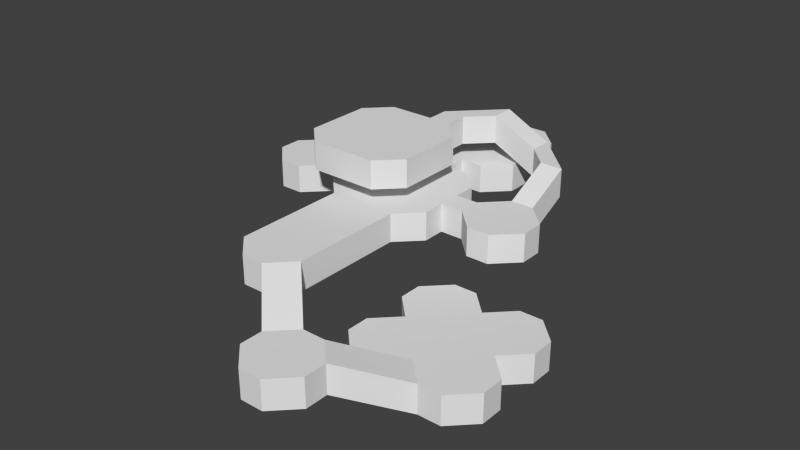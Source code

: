 # Source: FINAL_LEVEL_BLOCKING.blend  (saved by Blender 2.74.0; exported with 4.5.12 LTS)
import bpy
from mathutils import Matrix  # noqa: F401  (used for matrix-valued properties, if any)

bpy.ops.wm.read_factory_settings(use_empty=True)
scene = bpy.context.scene
scene.name = 'Scene'

# ---- collections
col_collection_1 = bpy.data.collections.new('Collection 1'); scene.collection.children.link(col_collection_1)
col_collection_2 = bpy.data.collections.new('Collection 2'); scene.collection.children.link(col_collection_2)
col_collection_2.hide_render = True
col_collection_2.hide_viewport = True

# ---- world
world_world = bpy.data.worlds.new('World'); scene.world = world_world
world_world.color = (0.05088, 0.05088, 0.05088)
world_world.use_sun_shadow = False
world_world.sun_shadow_jitter_overblur = 0.0
world_world.cycles.sampling_method = 'MANUAL'
world_world.cycles.sample_map_resolution = 256

# ---- meshes
me_plane = bpy.data.meshes.new('Plane')
me_plane.from_pydata([(-1.0, -1.0, 0.0), (1.0, -1.0, 0.0), (-1.0, 1.0, 0.0), (1.0, 1.0, 0.0), (-0.7, 0.7, 0.5), (-0.7, -0.7, 0.5), (0.7, -0.7, 0.5), (0.7, 0.7, 0.5)], [], [(5, 6, 7, 4), (3, 2, 4, 7), (1, 3, 7, 6), (0, 1, 6, 5), (2, 0, 5, 4)])
_uv = me_plane.uv_layers.new(name='UVMap')
_uv.uv.foreach_set('vector', [0.7727, 0.2273, 0.7727, 0.7727, 0.2273, 0.7727, 0.2273, 0.2273, 9.998e-05, 0.8896, 0.0001001, 0.1104, 0.2273, 0.2273, 0.2273, 0.7727, 0.8896, 0.9999, 0.1104, 0.9999, 0.2273, 0.7727, 0.7727, 0.7727, 0.9999, 0.1104, 0.9999, 0.8896, 0.7727, 0.7727, 0.7727, 0.2273, 0.1104, 9.998e-05, 0.8896, 0.0001, 0.7727, 0.2273, 0.2273, 0.2273])
me_plane.use_remesh_preserve_volume = False
me_plane.use_remesh_preserve_attributes = False
me_plane.use_mirror_vertex_groups = False
me_plane.update()
me_cube_015 = bpy.data.meshes.new('Cube.015')
me_cube_015.from_pydata([(-0.4853, 12.0, 4.0), (-0.4853, 10.0, 4.0), (-2.485, 8.0, 4.0), (-4.485, 8.0, 4.0), (-2.485, 14.0, 4.0), (-22.49, 12.0, 4.0), (-22.49, 10.0, 4.0), (-24.49, 12.0, 4.0), (-24.49, 10.0, 4.0), (-26.49, 10.0, 4.0), (-26.49, 12.0, 4.0), (-24.49, 14.0, 4.0), (-22.49, 14.0, 4.0), (-22.49, 8.0, 4.0), (-24.49, 8.0, 4.0), (-14.49, 24.0, 4.0), (-12.49, 24.0, 4.0), (-14.49, 22.0, 4.0), (-12.49, 22.0, 4.0), (-12.49, 28.0, 4.0), (-14.49, 28.0, 4.0), (-12.49, 26.0, 4.0), (-14.49, 26.0, 4.0), (-12.49, 20.0, 4.0), (-14.49, 20.0, 4.0), (-8.485, 22.0, 4.0), (-8.485, 24.0, 4.0), (-10.49, 24.0, 4.0), (-10.49, 22.0, 4.0), (-18.49, 22.0, 4.0), (-18.49, 24.0, 4.0), (-16.49, 24.0, 4.0), (-16.49, 22.0, 4.0), (-16.49, 28.0, 4.0), (-10.49, 28.0, 4.0), (-18.49, 26.0, 4.0), (-16.49, 26.0, 4.0), (-8.485, 26.0, 4.0), (-10.49, 26.0, 4.0), (-18.49, 20.0, 4.0), (-16.49, 20.0, 4.0), (-16.49, 18.0, 4.0), (-8.485, 20.0, 4.0), (-10.49, 20.0, 4.0), (-10.49, 18.0, 4.0), (-14.49, 10.0, 8.0), (-16.49, 10.0, 8.0), (-14.49, 12.0, 8.0), (-16.49, 12.0, 8.0), (-16.49, 6.0, 8.0), (-14.49, 6.0, 8.0), (-16.49, 8.0, 8.0), (-14.49, 8.0, 8.0), (-16.49, 16.0, 8.0), (-14.49, 16.0, 8.0), (-16.49, 14.0, 8.0), (-14.49, 14.0, 8.0), (-20.49, 12.0, 8.0), (-20.49, 10.0, 8.0), (-18.49, 10.0, 8.0), (-18.49, 12.0, 8.0), (-10.49, 12.0, 8.0), (-10.49, 10.0, 8.0), (-12.49, 10.0, 8.0), (-12.49, 12.0, 8.0), (-12.49, 6.0, 8.0), (-18.49, 6.0, 8.0), (-10.49, 8.0, 8.0), (-12.49, 8.0, 8.0), (-20.49, 8.0, 8.0), (-18.49, 8.0, 8.0), (-10.49, 14.0, 8.0), (-12.49, 14.0, 8.0), (-12.49, 16.0, 8.0), (-20.49, 14.0, 8.0), (-18.49, 14.0, 8.0), (-18.49, 16.0, 8.0), (-4.485, 14.0, 4.0), (-6.485, 20.0, 6.0), (-6.485, 22.0, 6.0), (-4.485, 18.0, 6.0), (-2.485, 18.0, 6.0), (-12.49, 18.0, 8.0), (-14.49, 18.0, 8.0), (-10.49, 20.0, 8.0), (-10.49, 22.0, 8.0), (-6.485, 12.0, 4.0), (-6.485, 10.0, 4.0), (-2.485, 12.0, 4.0), (-2.485, 10.0, 4.0), (-4.485, 12.0, 4.0), (-4.485, 10.0, 4.0), (-10.49, 8.0, 4.0), (-8.485, 8.0, 4.0), (-16.49, 8.0, 4.0), (-18.49, 8.0, 4.0), (-10.49, 14.0, 4.0), (-8.485, 14.0, 4.0), (-16.49, 14.0, 4.0), (-18.49, 14.0, 4.0), (-10.49, 16.0, 4.0), (-16.49, 16.0, 4.0), (-16.49, 10.0, 4.0), (-16.49, 12.0, 4.0), (-18.49, 12.0, 4.0), (-18.49, 10.0, 4.0), (-10.49, 10.0, 4.0), (-10.49, 12.0, 4.0), (-8.485, 12.0, 4.0), (-8.485, 10.0, 4.0), (-14.49, 8.0, 4.0), (-12.49, 8.0, 4.0), (-14.49, 14.0, 4.0), (-12.49, 14.0, 4.0), (-14.49, 16.0, 4.0), (-12.49, 16.0, 4.0), (-12.49, 10.0, 4.0), (-14.49, 10.0, 4.0), (-12.49, 12.0, 4.0), (-14.49, 12.0, 4.0), (-20.49, 12.0, 4.0), (-20.49, 10.0, 4.0), (-14.49, 18.0, 4.0), (-12.49, 18.0, 4.0), (-16.49, -2.0, 4.0), (-16.49, -4.0, 4.0), (-10.49, -4.0, 4.0), (-10.49, -2.0, 4.0), (-14.49, -6.0, 4.0), (-12.49, -6.0, 4.0), (-14.49, -2.0, 4.0), (-12.49, -2.0, 4.0), (-14.49, -4.0, 4.0), (-12.49, -4.0, 4.0), (-16.49, 6.0, 4.0), (-10.49, 6.0, 4.0), (-14.49, 6.0, 4.0), (-12.49, 6.0, 4.0), (-16.49, 0.6667, 4.0), (-16.49, 3.333, 4.0), (-10.49, 3.333, 4.0), (-10.49, 0.6667, 4.0), (-14.49, 3.333, 4.0), (-14.49, 0.6667, 4.0), (-12.49, 0.6667, 4.0), (-12.49, 3.333, 4.0), (-8.243, -10.24, 2.0), (-6.243, -14.24, 2.0), (-4.243, -14.24, 2.0), (-4.243, -8.243, 2.0), (-6.243, -8.243, 2.0), (-8.243, -12.24, 2.0), (-2.243, -12.24, 2.0), (-6.243, -12.24, 2.0), (-6.243, -10.24, 2.0), (-4.243, -12.24, 2.0), (-4.243, -10.24, 2.0), (0.0, -4.0, 0.0), (2.0, -6.0, 0.0), (-2.243, -10.24, 2.0), (-4.0, 0.0, 0.0), (-2.0, 6.0, 0.0), (-4.0, 6.0, 0.0), (-6.0, 4.0, 0.0), (-6.0, 2.0, 0.0), (0.0, 2.0, 0.0), (0.0, 4.0, 0.0), (-4.0, 2.0, 0.0), (-4.0, 4.0, 0.0), (-2.0, 2.0, 0.0), (-2.0, 4.0, 0.0), (2.0, 0.0, 0.0), (4.0, 0.0, 0.0), (4.0, 6.0, 0.0), (2.0, 6.0, 0.0), (6.0, 2.0, 0.0), (6.0, 4.0, 0.0), (2.0, 2.0, 0.0), (2.0, 4.0, 0.0), (4.0, 2.0, 0.0), (4.0, 4.0, 0.0), (4.0, -6.0, 0.0), (0.0, -2.0, 0.0), (6.0, -4.0, 0.0), (6.0, -2.0, 0.0), (2.0, -4.0, 0.0), (2.0, -2.0, 0.0), (4.0, -4.0, 0.0), (4.0, -2.0, 0.0), (-4.0, -6.0, 0.0), (-2.0, -6.0, 0.0), (-2.0, 0.0, 0.0), (-6.0, -2.0, 0.0), (-6.0, -4.0, 0.0), (-4.0, -4.0, 0.0), (-4.0, -2.0, 0.0), (-2.0, -4.0, 0.0), (-2.0, -2.0, 0.0), (0.0, 0.0, 0.0)], [], [(7, 11, 12, 5), (10, 11, 7), (15, 22, 21, 16), (31, 36, 22, 15), (22, 20, 19, 21), (36, 33, 20, 22), (24, 17, 18, 23), (40, 32, 17, 24), (17, 15, 16, 18), (32, 31, 15, 17), (29, 30, 31, 32), (39, 29, 32, 40), (18, 16, 27, 28), (23, 18, 28, 43), (28, 27, 26, 25), (43, 28, 25, 42), (35, 33, 36), (21, 19, 34, 38), (27, 38, 37, 26), (16, 21, 38, 27), (38, 34, 37), (41, 39, 40), (30, 35, 36, 31), (42, 44, 43), (53, 54, 56, 55), (76, 53, 55, 75), (45, 52, 51, 46), (63, 68, 52, 45), (52, 50, 49, 51), (68, 65, 50, 52), (56, 47, 48, 55), (72, 64, 47, 56), (47, 45, 46, 48), (64, 63, 45, 47), (61, 62, 63, 64), (71, 61, 64, 72), (48, 46, 59, 60), (55, 48, 60, 75), (60, 59, 58, 57), (75, 60, 57, 74), (67, 65, 68), (51, 49, 66, 70), (59, 70, 69, 58), (46, 51, 70, 59), (70, 66, 69), (73, 71, 72), (62, 67, 68, 63), (54, 73, 72, 56), (74, 76, 75), (80, 78, 79, 81), (84, 82, 83, 85), (14, 8, 6, 13), (8, 7, 5, 6), (14, 9, 8), (9, 10, 7, 8), (1, 2, 89), (89, 2, 3, 91), (88, 89, 91, 90), (4, 0, 88), (0, 1, 89, 88), (90, 91, 87, 86), (91, 3, 87), (104, 99, 98, 103), (96, 100, 97), (118, 113, 96, 107), (107, 96, 97, 108), (113, 115, 100, 96), (99, 101, 98), (92, 106, 109, 93), (106, 107, 108, 109), (111, 116, 106, 92), (116, 118, 107, 106), (95, 105, 102, 94), (105, 104, 103, 102), (102, 103, 119, 117), (117, 119, 118, 116), (94, 102, 117, 110), (110, 117, 116, 111), (98, 101, 114, 112), (112, 114, 115, 113), (103, 98, 112, 119), (119, 112, 113, 118), (105, 121, 120, 104), (114, 122, 123, 115), (131, 127, 126, 133), (124, 130, 132, 125), (130, 131, 133, 132), (132, 133, 129, 128), (133, 126, 129), (132, 128, 125), (142, 136, 137, 145), (139, 134, 136, 142), (145, 137, 135, 140), (131, 144, 141, 127), (144, 145, 140, 141), (124, 138, 143, 130), (138, 139, 142, 143), (130, 143, 144, 131), (143, 142, 145, 144), (154, 150, 149, 156), (147, 153, 155, 148), (153, 154, 156, 155), (147, 151, 153), (155, 152, 148), (163, 162, 168), (168, 162, 161, 170), (167, 168, 170, 169), (160, 164, 167), (164, 163, 168, 167), (169, 170, 166, 165), (170, 161, 166), (178, 174, 173, 180), (171, 177, 179, 172), (177, 178, 180, 179), (179, 180, 176, 175), (180, 173, 176), (179, 175, 172), (185, 186, 188, 187), (187, 188, 184, 183), (187, 183, 181), (189, 194, 196, 190), (194, 195, 197, 196), (189, 193, 194), (193, 192, 195, 194), (83, 82, 73, 54), (78, 84, 85, 79), (77, 80, 81, 4), (122, 41, 40, 24), (44, 123, 23, 43), (123, 122, 24, 23), (6, 5, 120, 121), (5, 12, 120), (6, 121, 13), (4, 88, 90, 77), (90, 86, 77), (93, 135, 92), (136, 134, 94, 110), (134, 95, 94), (135, 137, 111, 92), (137, 136, 110, 111), (108, 86, 87, 109), (146, 129, 126, 150), (146, 150, 154), (151, 146, 154, 153), (155, 156, 159, 152), (156, 149, 159), (158, 159, 149, 157), (160, 167, 169, 191), (198, 182, 197, 191), (166, 174, 178), (177, 171, 198, 165), (165, 166, 178, 177), (165, 198, 191, 169), (186, 171, 172, 188), (158, 185, 187, 181), (158, 157, 185), (157, 182, 186, 185), (188, 172, 184), (192, 160, 195), (195, 160, 191, 197), (196, 197, 182, 157), (171, 186, 182, 198), (196, 157, 190)])
_uv = me_cube_015.uv_layers.new(name='UVMap')
_uv.uv.foreach_set('vector', [0.5, 0.6847, 0.6847, 0.8693, 0.8693, 0.6847, 0.6847, 0.5, 0.3153, 0.8693, 0.6847, 0.8693, 0.5, 0.6847, 0.0, 0.0, 0.0, 0.0, 0.0, 0.0, 0.0, 0.0, 0.0, 0.0, 0.0, 0.0, 0.0, 0.0, 0.0, 0.0, 0.0, 0.0, 0.0, 0.0, 0.0, 0.0, 0.0, 0.0, 0.0, 0.0, 0.0, 0.0, 0.0, 0.0, 0.0, 0.0, 0.0, 0.0, 0.0, 0.0, 0.0, 0.0, 0.0, 0.0, 0.0, 0.0, 0.0, 0.0, 0.0, 0.0, 0.0, 0.0, 0.0, 0.0, 0.0, 0.0, 0.0, 0.0, 0.0, 0.0, 0.0, 0.0, 0.0, 0.0, 0.0, 0.0, 0.0, 0.0, 0.0, 0.0, 0.0, 0.0, 0.0, 0.0, 0.0, 0.0, 0.0, 0.0, 0.0, 0.0, 0.0, 0.0, 0.0, 0.0, 0.0, 0.0, 0.0, 0.0, 0.0, 0.0, 0.0, 0.0, 0.0, 0.0, 0.0, 0.0, 0.0, 0.0, 0.0, 0.0, 0.0, 0.0, 0.0, 0.0, 0.0, 0.0, 0.0, 0.0, 0.0, 0.0, 0.0, 0.0, 0.0, 0.0, 0.0, 0.0, 0.0, 0.0, 0.0, 0.0, 0.0, 0.0, 0.0, 0.0, 0.0, 0.0, 0.0, 0.0, 0.0, 0.0, 0.0, 0.0, 0.0, 0.0, 0.0, 0.0, 0.0, 0.0, 0.0, 0.0, 0.0, 0.0, 0.0, 0.0, 0.0, 0.0, 0.0, 0.0, 0.0, 0.0, 0.0, 0.0, 0.0, 0.0, 0.0, 0.0, 0.0, 0.0, 0.0, 0.0, 0.0, 0.0, 0.0, 0.0, 0.0, 0.0, 0.0, 0.0, 0.0, 0.0, 0.0, 0.0, 0.0, 0.0, 0.0, 0.0, 0.0, 0.0, 0.0, 0.0, 0.0, 0.0, 0.0, 0.0, 0.0, 0.0, 0.0, 0.0, 0.0, 0.0, 0.0, 0.0, 0.0, 0.0, 0.0, 0.0, 0.0, 0.0, 0.0, 0.0, 0.0, 0.0, 0.0, 0.0, 0.0, 0.0, 0.0, 0.0, 0.0, 0.0, 0.0, 0.0, 0.0, 0.0, 0.0, 0.0, 0.0, 0.0, 0.0, 0.0, 0.0, 0.0, 0.0, 0.0, 0.0, 0.0, 0.0, 0.0, 0.0, 0.0, 0.0, 0.0, 0.0, 0.0, 0.0, 0.0, 0.0, 0.0, 0.0, 0.0, 0.0, 0.0, 0.0, 0.0, 0.0, 0.0, 0.0, 0.0, 0.0, 0.0, 0.0, 0.0, 0.0, 0.0, 0.0, 0.0, 0.0, 0.0, 0.0, 0.0, 0.0, 0.0, 0.0, 0.0, 0.0, 0.0, 0.0, 0.0, 0.0, 0.0, 0.0, 0.0, 0.0, 0.0, 0.0, 0.0, 0.0, 0.0, 0.0, 0.0, 0.0, 0.0, 0.0, 0.0, 0.0, 0.0, 0.0, 0.0, 0.0, 0.0, 0.0, 0.0, 0.0, 0.0, 0.0, 0.0, 0.0, 0.0, 0.0, 0.0, 0.0, 0.0, 0.0, 0.0, 0.0, 0.0, 0.0, 0.0, 0.0, 0.0, 0.0, 0.0, 0.0, 0.0, 0.0, 0.0, 0.0, 0.0, 0.0, 0.0, 0.0, 0.0, 0.0, 0.0, 0.0, 0.0, 0.0, 0.0, 0.0, 0.0, 0.0, 0.0, 0.0, 0.0, 0.0, 0.0, 0.0, 0.0, 0.0, 0.0, 0.0, 0.0, 0.0, 0.0, 0.0, 0.0, 0.0, 0.0, 0.0, 0.0, 0.0, 0.0, 0.0, 0.0, 0.0, 0.0, 0.0, 0.0, 0.0, 0.0, 0.0, 0.0, 0.0, 0.0, 0.0, 0.0, 0.0, 0.0, 0.0, 0.0, 0.0, 0.0, 0.0, 0.0, 0.0, 0.0, 0.0, 0.0, 0.0, 0.0, 0.1307, 0.3153, 0.3153, 0.5, 0.5, 0.3153, 0.3153, 0.1307, 0.3153, 0.5, 0.5, 0.6847, 0.6847, 0.5, 0.5, 0.3153, 0.1307, 0.3153, 0.1307, 0.6847, 0.3153, 0.5, 0.1307, 0.6847, 0.3153, 0.8693, 0.5, 0.6847, 0.3153, 0.5, 0.3153, 0.8693, 0.6847, 0.8693, 0.5, 0.6847, 0.5, 0.6847, 0.6847, 0.8693, 0.8693, 0.6847, 0.6847, 0.5, 0.3153, 0.5, 0.5, 0.6847, 0.6847, 0.5, 0.5, 0.3153, 0.1307, 0.3153, 0.1307, 0.6847, 0.3153, 0.5, 0.1307, 0.6847, 0.3153, 0.8693, 0.5, 0.6847, 0.3153, 0.5, 0.5, 0.3153, 0.6847, 0.5, 0.8693, 0.3153, 0.6847, 0.1307, 0.6847, 0.5, 0.8693, 0.6847, 0.8693, 0.3153, 0.0, 0.0, 0.0, 0.0, 0.0, 0.0, 0.0, 0.0, 0.0, 0.0, 0.0, 0.0, 0.0, 0.0, 0.0, 0.0, 0.0, 0.0, 0.0, 0.0, 0.0, 0.0, 0.0, 0.0, 0.0, 0.0, 0.0, 0.0, 0.0, 0.0, 0.0, 0.0, 0.0, 0.0, 0.0, 0.0, 0.0, 0.0, 0.0, 0.0, 0.0, 0.0, 0.0, 0.0, 0.0, 0.0, 0.0, 0.0, 0.0, 0.0, 0.0, 0.0, 0.0, 0.0, 0.0, 0.0, 0.0, 0.0, 0.0, 0.0, 0.0, 0.0, 0.0, 0.0, 0.0, 0.0, 0.0, 0.0, 0.0, 0.0, 0.0, 0.0, 0.0, 0.0, 0.0, 0.0, 0.0, 0.0, 0.0, 0.0, 0.0, 0.0, 0.0, 0.0, 0.0, 0.0, 0.0, 0.0, 0.0, 0.0, 0.0, 0.0, 0.0, 0.0, 0.0, 0.0, 0.0, 0.0, 0.0, 0.0, 0.0, 0.0, 0.0, 0.0, 0.0, 0.0, 0.0, 0.0, 0.0, 0.0, 0.0, 0.0, 0.0, 0.0, 0.0, 0.0, 0.0, 0.0, 0.0, 0.0, 0.0, 0.0, 0.0, 0.0, 0.0, 0.0, 0.0, 0.0, 0.0, 0.0, 0.0, 0.0, 0.0, 0.0, 0.0, 0.0, 0.0, 0.0, 0.0, 0.0, 0.0, 0.0, 0.0, 0.0, 0.0, 0.0, 0.0, 0.0, 0.0, 0.0, 0.0, 0.0, 0.0, 0.0, 0.0, 0.0, 0.0, 0.0, 0.0, 0.0, 0.0, 0.0, 0.0, 0.0, 0.0, 0.0, 0.0, 0.0, 0.0, 0.0, 0.0, 0.0, 0.5, 0.6847, 0.6847, 0.8693, 0.8693, 0.6847, 0.6847, 0.5, 0.1307, 0.3153, 0.3153, 0.5, 0.5, 0.3153, 0.3153, 0.1307, 0.3153, 0.5, 0.5, 0.6847, 0.6847, 0.5, 0.5, 0.3153, 0.5, 0.3153, 0.6847, 0.5, 0.8693, 0.3153, 0.6847, 0.1307, 0.6847, 0.5, 0.8693, 0.6847, 0.8693, 0.3153, 0.5, 0.3153, 0.6847, 0.1307, 0.3153, 0.1307, 0.3153, 0.5, 0.3153, 0.5, 0.5, 0.6847, 0.5, 0.6847, 0.1307, 0.3153, 0.1307, 0.3153, 0.3153, 0.5, 0.3153, 0.5, 0.5, 0.6847, 0.5, 0.6847, 0.6847, 0.8693, 0.6847, 0.8693, 0.5, 0.6847, 0.5, 0.6847, 0.6847, 0.8693, 0.6847, 0.8693, 0.5, 0.6847, 0.5, 0.6847, 0.6847, 0.8693, 0.6847, 0.8693, 0.1307, 0.3153, 0.1307, 0.3153, 0.3153, 0.5, 0.3153, 0.5, 0.1307, 0.3153, 0.1307, 0.3153, 0.3153, 0.5, 0.3153, 0.5, 0.3153, 0.5, 0.3153, 0.5, 0.5, 0.6847, 0.5, 0.6847, 0.3153, 0.5, 0.3153, 0.5, 0.5, 0.6847, 0.5, 0.6847, 0.5, 0.6847, 0.6847, 0.8693, 0.8693, 0.6847, 0.6847, 0.5, 0.1307, 0.3153, 0.3153, 0.5, 0.5, 0.3153, 0.3153, 0.1307, 0.3153, 0.5, 0.5, 0.6847, 0.6847, 0.5, 0.5, 0.3153, 0.1307, 0.3153, 0.1307, 0.6847, 0.3153, 0.5, 0.5, 0.3153, 0.6847, 0.1307, 0.3153, 0.1307, 0.3153, 0.8693, 0.6847, 0.8693, 0.5, 0.6847, 0.5, 0.6847, 0.6847, 0.8693, 0.8693, 0.6847, 0.6847, 0.5, 0.3153, 0.5, 0.5, 0.6847, 0.6847, 0.5, 0.5, 0.3153, 0.1307, 0.3153, 0.1307, 0.6847, 0.3153, 0.5, 0.1307, 0.6847, 0.3153, 0.8693, 0.5, 0.6847, 0.3153, 0.5, 0.5, 0.3153, 0.6847, 0.5, 0.8693, 0.3153, 0.6847, 0.1307, 0.6847, 0.5, 0.8693, 0.6847, 0.8693, 0.3153, 0.5, 0.6847, 0.6847, 0.8693, 0.8693, 0.6847, 0.6847, 0.5, 0.1307, 0.3153, 0.3153, 0.5, 0.5, 0.3153, 0.3153, 0.1307, 0.3153, 0.5, 0.5, 0.6847, 0.6847, 0.5, 0.5, 0.3153, 0.5, 0.3153, 0.6847, 0.5, 0.8693, 0.3153, 0.6847, 0.1307, 0.6847, 0.5, 0.8693, 0.6847, 0.8693, 0.3153, 0.5, 0.3153, 0.6847, 0.1307, 0.3153, 0.1307, 0.3153, 0.5, 0.5, 0.6847, 0.6847, 0.5, 0.5, 0.3153, 0.5, 0.3153, 0.6847, 0.5, 0.8693, 0.3153, 0.6847, 0.1307, 0.5, 0.3153, 0.6847, 0.1307, 0.3153, 0.1307, 0.1307, 0.3153, 0.3153, 0.5, 0.5, 0.3153, 0.3153, 0.1307, 0.3153, 0.5, 0.5, 0.6847, 0.6847, 0.5, 0.5, 0.3153, 0.1307, 0.3153, 0.1307, 0.6847, 0.3153, 0.5, 0.1307, 0.6847, 0.3153, 0.8693, 0.5, 0.6847, 0.3153, 0.5, 0.0, 0.0, 0.0, 0.0, 0.0, 0.0, 0.0, 0.0, 0.0, 0.0, 0.0, 0.0, 0.0, 0.0, 0.0, 0.0, 0.0, 0.0, 0.0, 0.0, 0.0, 0.0, 0.0, 0.0, 0.0, 0.0, 0.0, 0.0, 0.0, 0.0, 0.0, 0.0, 0.0, 0.0, 0.0, 0.0, 0.0, 0.0, 0.0, 0.0, 0.0, 0.0, 0.0, 0.0, 0.0, 0.0, 0.0, 0.0, 0.5, 0.3153, 0.6847, 0.5, 0.8693, 0.3153, 0.6847, 0.1307, 0.6847, 0.5, 0.8693, 0.6847, 0.8693, 0.3153, 0.5, 0.3153, 0.6847, 0.1307, 0.3153, 0.1307, 0.1307, 0.3153, 0.3153, 0.5, 0.5, 0.3153, 0.3153, 0.1307, 0.5, 0.3153, 0.6847, 0.1307, 0.3153, 0.1307, 0.0, 0.0, 0.0, 0.0, 0.0, 0.0, 0.0, 0.0, 0.0, 0.0, 0.0, 0.0, 0.0, 0.0, 0.0, 0.0, 0.0, 0.0, 0.0, 0.0, 0.0, 0.0, 0.0, 0.0, 0.0, 0.0, 0.0, 0.0, 0.0, 0.0, 0.0, 0.0, 0.0, 0.0, 0.0, 0.0, 0.0, 0.0, 0.0, 0.0, 0.0, 0.0, 0.0, 0.0, 0.0, 0.0, 0.0, 0.0, 0.0, 0.0, 0.0, 0.0, 0.3153, 0.8693, 0.6847, 0.8693, 0.5, 0.6847, 0.1307, 0.6847, 0.3153, 0.8693, 0.5, 0.6847, 0.3153, 0.5, 0.5, 0.3153, 0.6847, 0.5, 0.8693, 0.3153, 0.6847, 0.1307, 0.6847, 0.5, 0.8693, 0.6847, 0.8693, 0.3153, 0.0, 0.0, 0.0, 0.0, 0.0, 0.0, 0.0, 0.0, 0.1307, 0.3153, 0.3153, 0.5, 0.5, 0.3153, 0.3153, 0.1307, 0.3153, 0.6847, 0.5, 0.6847, 0.8693, 0.3153, 0.6847, 0.5, 0.3153, 0.8693, 0.6847, 0.8693, 0.5, 0.6847, 0.3153, 0.5, 0.6847, 0.8693, 0.3153, 0.6847, 0.1307, 0.6847, 0.1307, 0.6847, 0.3153, 0.8693, 0.5, 0.6847, 0.3153, 0.5, 0.1307, 0.6847, 0.3153, 0.6847, 0.6847, 0.5, 0.0, 0.0, 0.5, 0.6847, 0.6847, 0.8693, 0.8693, 0.6847, 0.6847, 0.5, 0.1307, 0.3153, 0.3153, 0.5, 0.5, 0.3153, 0.3153, 0.1307, 0.1307, 0.3153, 0.1307, 0.6847, 0.3153, 0.5, 0.1307, 0.6847, 0.3153, 0.8693, 0.5, 0.6847, 0.3153, 0.5, 0.6847, 0.5, 0.8693, 0.6847, 0.8693, 0.3153, 0.3153, 0.8693, 0.6847, 0.8693, 0.5, 0.6847, 0.5, 0.6847, 0.6847, 0.8693, 0.8693, 0.6847, 0.6847, 0.5, 0.5, 0.3153, 0.6847, 0.5, 0.8693, 0.3153, 0.6847, 0.1307, 0.6847, 0.8693, 0.0, 0.0, 0.5, 0.6847, 0.3153, 0.6847, 0.5, 0.3153, 0.6847, 0.1307, 0.3153, 0.1307])
me_cube_015.use_remesh_preserve_volume = False
me_cube_015.use_remesh_preserve_attributes = False
me_cube_015.use_mirror_vertex_groups = False
me_cube_015.update()
me_cube_013 = bpy.data.meshes.new('Cube.013')
me_cube_013.from_pydata([(-0.4853, 12.0, 4.0), (-0.4853, 10.0, 4.0), (-2.485, 8.0, 4.0), (-4.485, 8.0, 4.0), (-2.485, 14.0, 4.0), (-26.49, 10.0, 4.0), (-26.49, 12.0, 4.0), (-24.49, 14.0, 4.0), (-22.49, 14.0, 4.0), (-22.49, 8.0, 4.0), (-24.49, 8.0, 4.0), (-12.49, 28.0, 4.0), (-14.49, 28.0, 4.0), (-8.485, 22.0, 4.0), (-8.485, 24.0, 4.0), (-18.49, 22.0, 4.0), (-18.49, 24.0, 4.0), (-16.49, 28.0, 4.0), (-10.49, 28.0, 4.0), (-18.49, 26.0, 4.0), (-8.485, 26.0, 4.0), (-18.49, 20.0, 4.0), (-16.49, 18.0, 4.0), (-8.485, 20.0, 4.0), (-10.49, 18.0, 4.0), (-16.49, 6.0, 8.0), (-14.49, 6.0, 8.0), (-16.49, 16.0, 8.0), (-14.49, 16.0, 8.0), (-20.49, 12.0, 8.0), (-20.49, 10.0, 8.0), (-10.49, 12.0, 8.0), (-10.49, 10.0, 8.0), (-12.49, 6.0, 8.0), (-18.49, 6.0, 8.0), (-10.49, 8.0, 8.0), (-20.49, 8.0, 8.0), (-10.49, 14.0, 8.0), (-12.49, 16.0, 8.0), (-20.49, 14.0, 8.0), (-18.49, 16.0, 8.0), (-4.485, 14.0, 4.0), (-6.485, 20.0, 6.0), (-6.485, 22.0, 6.0), (-4.485, 18.0, 6.0), (-2.485, 18.0, 6.0), (-12.49, 18.0, 8.0), (-14.49, 18.0, 8.0), (-10.49, 20.0, 8.0), (-10.49, 22.0, 8.0), (-6.485, 12.0, 4.0), (-6.485, 10.0, 4.0), (-8.485, 8.0, 4.0), (-18.49, 8.0, 4.0), (-8.485, 14.0, 4.0), (-18.49, 14.0, 4.0), (-10.49, 16.0, 4.0), (-16.49, 16.0, 4.0), (-18.49, 12.0, 4.0), (-18.49, 10.0, 4.0), (-8.485, 12.0, 4.0), (-8.485, 10.0, 4.0), (-14.49, 16.0, 4.0), (-12.49, 16.0, 4.0), (-20.49, 12.0, 4.0), (-20.49, 10.0, 4.0), (-14.49, 18.0, 4.0), (-12.49, 18.0, 4.0), (-16.49, -2.0, 4.0), (-16.49, -4.0, 4.0), (-10.49, -4.0, 4.0), (-10.49, -2.0, 4.0), (-14.49, -6.0, 4.0), (-12.49, -6.0, 4.0), (-16.49, 6.0, 4.0), (-10.49, 6.0, 4.0), (-16.49, 0.6667, 4.0), (-16.49, 3.333, 4.0), (-10.49, 3.333, 4.0), (-10.49, 0.6667, 4.0), (-8.243, -10.24, 2.0), (-6.243, -14.24, 2.0), (-4.243, -14.24, 2.0), (-4.243, -8.243, 2.0), (-6.243, -8.243, 2.0), (-8.243, -12.24, 2.0), (-2.243, -12.24, 2.0), (0.0, -4.0, 0.0), (2.0, -6.0, 0.0), (-2.243, -10.24, 2.0), (-4.0, 0.0, 0.0), (-2.0, 6.0, 0.0), (-4.0, 6.0, 0.0), (-6.0, 4.0, 0.0), (-6.0, 2.0, 0.0), (0.0, 4.0, 0.0), (4.0, 0.0, 0.0), (4.0, 6.0, 0.0), (2.0, 6.0, 0.0), (6.0, 2.0, 0.0), (6.0, 4.0, 0.0), (4.0, -6.0, 0.0), (6.0, -4.0, 0.0), (6.0, -2.0, 0.0), (-4.0, -6.0, 0.0), (-2.0, -6.0, 0.0), (-6.0, -2.0, 0.0), (-6.0, -4.0, 0.0), (-0.4853, 12.0, 6.5), (-0.4853, 10.0, 6.5), (-2.485, 8.0, 6.5), (-4.485, 8.0, 6.5), (-2.485, 14.0, 6.5), (-26.49, 10.0, 6.5), (-26.49, 12.0, 6.5), (-24.49, 14.0, 6.5), (-22.49, 14.0, 6.5), (-22.49, 8.0, 6.5), (-24.49, 8.0, 6.5), (-12.49, 28.0, 6.5), (-14.49, 28.0, 6.5), (-8.485, 22.0, 6.5), (-8.485, 24.0, 6.5), (-18.49, 22.0, 6.5), (-18.49, 24.0, 6.5), (-16.49, 28.0, 6.5), (-10.49, 28.0, 6.5), (-18.49, 26.0, 6.5), (-8.485, 26.0, 6.5), (-18.49, 20.0, 6.5), (-16.49, 18.0, 6.5), (-8.485, 20.0, 6.5), (-10.49, 18.0, 6.5), (-16.49, 6.0, 10.5), (-14.49, 6.0, 10.5), (-16.49, 16.0, 10.5), (-14.49, 16.0, 10.5), (-20.49, 12.0, 10.5), (-20.49, 10.0, 10.5), (-10.49, 12.0, 10.5), (-10.49, 10.0, 10.5), (-12.49, 6.0, 10.5), (-18.49, 6.0, 10.5), (-10.49, 8.0, 10.5), (-20.49, 8.0, 10.5), (-10.49, 14.0, 10.5), (-12.49, 16.0, 10.5), (-20.49, 14.0, 10.5), (-18.49, 16.0, 10.5), (-4.485, 14.0, 6.5), (-6.485, 20.0, 8.5), (-6.485, 22.0, 8.5), (-4.485, 18.0, 8.5), (-2.485, 18.0, 8.5), (-12.49, 18.0, 10.5), (-14.49, 18.0, 10.5), (-10.49, 20.0, 10.5), (-10.49, 22.0, 10.5), (-6.485, 12.0, 6.5), (-6.485, 10.0, 6.5), (-8.485, 8.0, 6.5), (-18.49, 8.0, 6.5), (-8.485, 14.0, 6.5), (-18.49, 14.0, 6.5), (-10.49, 16.0, 6.5), (-16.49, 16.0, 6.5), (-18.49, 12.0, 6.5), (-18.49, 10.0, 6.5), (-8.485, 12.0, 6.5), (-8.485, 10.0, 6.5), (-14.49, 16.0, 6.5), (-12.49, 16.0, 6.5), (-20.49, 12.0, 6.5), (-20.49, 10.0, 6.5), (-14.49, 18.0, 6.5), (-12.49, 18.0, 6.5), (-16.49, -2.0, 6.5), (-16.49, -4.0, 6.5), (-10.49, -4.0, 6.5), (-10.49, -2.0, 6.5), (-14.49, -6.0, 6.5), (-12.49, -6.0, 6.5), (-16.49, 6.0, 6.5), (-10.49, 6.0, 6.5), (-16.49, 0.6667, 6.5), (-16.49, 3.333, 6.5), (-10.49, 3.333, 6.5), (-10.49, 0.6667, 6.5), (-8.243, -10.24, 4.5), (-6.243, -14.24, 4.5), (-4.243, -14.24, 4.5), (-4.243, -8.243, 4.5), (-6.243, -8.243, 4.5), (-8.243, -12.24, 4.5), (-2.243, -12.24, 4.5), (0.0, -4.0, 2.5), (2.0, -6.0, 2.5), (-2.243, -10.24, 4.5), (-4.0, 0.0, 2.5), (-2.0, 6.0, 2.5), (-4.0, 6.0, 2.5), (-6.0, 4.0, 2.5), (-6.0, 2.0, 2.5), (0.0, 4.0, 2.5), (4.0, 0.0, 2.5), (4.0, 6.0, 2.5), (2.0, 6.0, 2.5), (6.0, 2.0, 2.5), (6.0, 4.0, 2.5), (4.0, -6.0, 2.5), (6.0, -4.0, 2.5), (6.0, -2.0, 2.5), (-4.0, -6.0, 2.5), (-2.0, -6.0, 2.5), (-6.0, -2.0, 2.5), (-6.0, -4.0, 2.5)], [], [(4, 112, 153, 45), (23, 131, 121, 13), (53, 161, 182, 74), (40, 148, 147, 39), (103, 211, 204, 96), (71, 179, 187, 79), (67, 175, 132, 24), (34, 142, 133, 25), (99, 207, 208, 100), (22, 130, 174, 66), (62, 170, 165, 57), (39, 147, 137, 29), (13, 121, 122, 14), (3, 111, 110, 2), (25, 133, 134, 26), (8, 116, 115, 7), (82, 190, 194, 86), (14, 122, 128, 20), (7, 115, 114, 6), (60, 168, 162, 54), (29, 137, 138, 30), (11, 119, 120, 12), (50, 158, 168, 60), (58, 166, 172, 64), (10, 118, 117, 9), (76, 184, 176, 68), (26, 134, 141, 33), (85, 193, 189, 81), (5, 113, 118, 10), (30, 138, 144, 36), (12, 120, 125, 17), (81, 189, 190, 82), (61, 169, 159, 51), (65, 173, 167, 59), (45, 153, 151, 43), (77, 185, 184, 76), (83, 191, 192, 84), (42, 150, 152, 44), (78, 186, 183, 75), (52, 160, 169, 61), (16, 124, 123, 15), (87, 195, 191, 83), (51, 159, 111, 3), (107, 215, 212, 104), (66, 174, 170, 62), (73, 181, 188, 80), (79, 187, 186, 78), (56, 164, 171, 63), (28, 136, 135, 27), (64, 172, 116, 8), (91, 199, 200, 92), (19, 127, 124, 16), (98, 206, 203, 95), (0, 108, 112, 4), (47, 155, 136, 28), (32, 140, 139, 31), (21, 129, 130, 22), (84, 192, 178, 70), (95, 203, 199, 91), (63, 171, 175, 67), (90, 198, 214, 106), (101, 209, 210, 102), (9, 117, 173, 65), (2, 110, 109, 1), (88, 196, 209, 101), (38, 146, 154, 46), (35, 143, 140, 32), (80, 188, 193, 85), (94, 202, 198, 90), (68, 176, 177, 69), (49, 157, 155, 47), (104, 212, 213, 105), (54, 162, 164, 56), (37, 145, 146, 38), (69, 177, 180, 72), (48, 156, 150, 42), (86, 194, 197, 89), (92, 200, 201, 93), (70, 178, 179, 71), (46, 154, 156, 48), (15, 123, 129, 21), (57, 165, 163, 55), (41, 149, 158, 50), (93, 201, 202, 94), (27, 135, 148, 40), (17, 125, 127, 19), (100, 208, 205, 97), (43, 151, 157, 49), (106, 214, 215, 107), (20, 128, 126, 18), (96, 204, 207, 99), (59, 167, 161, 53), (33, 141, 143, 35), (97, 205, 206, 98), (24, 132, 131, 23), (75, 183, 160, 52), (31, 139, 145, 37), (102, 210, 211, 103), (44, 152, 149, 41), (36, 144, 142, 34), (72, 180, 181, 73), (1, 109, 108, 0), (55, 163, 166, 58), (18, 126, 119, 11), (74, 182, 185, 77), (6, 114, 113, 5), (105, 213, 195, 87), (89, 197, 196, 88)])
_uv = me_cube_013.uv_layers.new(name='UVMap')
_uv.uv.foreach_set('vector', [0.5324, 0.4779, 0.5324, 0.5098, 0.5834, 0.5354, 0.5834, 0.5034, 0.609, 0.4779, 0.609, 0.5098, 0.6345, 0.5098, 0.6345, 0.4779, 0.4558, 0.4779, 0.4558, 0.5098, 0.4302, 0.5098, 0.4302, 0.4779, 0.5579, 0.529, 0.5579, 0.5609, 0.5324, 0.5609, 0.5324, 0.529, 0.3281, 0.4268, 0.3281, 0.4588, 0.3536, 0.4588, 0.3536, 0.4268, 0.3281, 0.4779, 0.3281, 0.5098, 0.3622, 0.5098, 0.3622, 0.4779, 0.5834, 0.4779, 0.5834, 0.5098, 0.5834, 0.5098, 0.5834, 0.4779, 0.4302, 0.529, 0.4302, 0.5609, 0.4302, 0.5609, 0.4302, 0.529, 0.3792, 0.4268, 0.3792, 0.4588, 0.4047, 0.4588, 0.4047, 0.4268, 0.5834, 0.4779, 0.5834, 0.5098, 0.5834, 0.5098, 0.5834, 0.4779, 0.5579, 0.4779, 0.5579, 0.5098, 0.5579, 0.5098, 0.5579, 0.4779, 0.5324, 0.529, 0.5324, 0.5609, 0.5068, 0.5609, 0.5068, 0.529, 0.6345, 0.4779, 0.6345, 0.5098, 0.66, 0.5098, 0.66, 0.4779, 0.4558, 0.4779, 0.4558, 0.5098, 0.4558, 0.5098, 0.4558, 0.4779, 0.4302, 0.529, 0.4302, 0.5609, 0.4302, 0.5609, 0.4302, 0.529, 0.5324, 0.4779, 0.5324, 0.5098, 0.5324, 0.5098, 0.5324, 0.4779, 0.1718, 0.4524, 0.1718, 0.4843, 0.1973, 0.4843, 0.1973, 0.4524, 0.66, 0.4779, 0.66, 0.5098, 0.6856, 0.5098, 0.6856, 0.4779, 0.5324, 0.4779, 0.5324, 0.5098, 0.5068, 0.5098, 0.5068, 0.4779, 0.5068, 0.4779, 0.5068, 0.5098, 0.5324, 0.5098, 0.5324, 0.4779, 0.5068, 0.529, 0.5068, 0.5609, 0.4813, 0.5609, 0.4813, 0.529, 0.7111, 0.4779, 0.7111, 0.5098, 0.7111, 0.5098, 0.7111, 0.4779, 0.5068, 0.4779, 0.5068, 0.5098, 0.5068, 0.5098, 0.5068, 0.4779, 0.5068, 0.4779, 0.5068, 0.5098, 0.5068, 0.5098, 0.5068, 0.4779, 0.4558, 0.4779, 0.4558, 0.5098, 0.4558, 0.5098, 0.4558, 0.4779, 0.3622, 0.4779, 0.3622, 0.5098, 0.3281, 0.5098, 0.3281, 0.4779, 0.4302, 0.529, 0.4302, 0.5609, 0.4302, 0.5609, 0.4302, 0.529, 0.1973, 0.4524, 0.1973, 0.4843, 0.1718, 0.4843, 0.1718, 0.4524, 0.4813, 0.4779, 0.4813, 0.5098, 0.4558, 0.5098, 0.4558, 0.4779, 0.4813, 0.529, 0.4813, 0.5609, 0.4558, 0.5609, 0.4558, 0.529, 0.7111, 0.4779, 0.7111, 0.5098, 0.7111, 0.5098, 0.7111, 0.4779, 0.1718, 0.4524, 0.1718, 0.4843, 0.1718, 0.4843, 0.1718, 0.4524, 0.4813, 0.4779, 0.4813, 0.5098, 0.4813, 0.5098, 0.4813, 0.4779, 0.4813, 0.4779, 0.4813, 0.5098, 0.4813, 0.5098, 0.4813, 0.4779, 0.5834, 0.5034, 0.5834, 0.5354, 0.6345, 0.5354, 0.6345, 0.5034, 0.3962, 0.4779, 0.3962, 0.5098, 0.3622, 0.5098, 0.3622, 0.4779, 0.2484, 0.4524, 0.2484, 0.4843, 0.2484, 0.4843, 0.2484, 0.4524, 0.609, 0.5034, 0.609, 0.5354, 0.5834, 0.5354, 0.5834, 0.5034, 0.3962, 0.4779, 0.3962, 0.5098, 0.4302, 0.5098, 0.4302, 0.4779, 0.4558, 0.4779, 0.4558, 0.5098, 0.4813, 0.5098, 0.4813, 0.4779, 0.66, 0.4779, 0.66, 0.5098, 0.6345, 0.5098, 0.6345, 0.4779, 0.3026, 0.4268, 0.3026, 0.4588, 0.2484, 0.4843, 0.2484, 0.4524, 0.4813, 0.4779, 0.4813, 0.5098, 0.4558, 0.5098, 0.4558, 0.4779, 0.3026, 0.4268, 0.3026, 0.4588, 0.277, 0.4588, 0.277, 0.4268, 0.5834, 0.4779, 0.5834, 0.5098, 0.5579, 0.5098, 0.5579, 0.4779, 0.277, 0.4779, 0.277, 0.5098, 0.2229, 0.4843, 0.2229, 0.4524, 0.3622, 0.4779, 0.3622, 0.5098, 0.3962, 0.5098, 0.3962, 0.4779, 0.5579, 0.4779, 0.5579, 0.5098, 0.5579, 0.5098, 0.5579, 0.4779, 0.5579, 0.529, 0.5579, 0.5609, 0.5579, 0.5609, 0.5579, 0.529, 0.5068, 0.4779, 0.5068, 0.5098, 0.5324, 0.5098, 0.5324, 0.4779, 0.4302, 0.4268, 0.4302, 0.4588, 0.4302, 0.4588, 0.4302, 0.4268, 0.6856, 0.4779, 0.6856, 0.5098, 0.66, 0.5098, 0.66, 0.4779, 0.4302, 0.4268, 0.4302, 0.4588, 0.4047, 0.4588, 0.4047, 0.4268, 0.5068, 0.4779, 0.5068, 0.5098, 0.5324, 0.5098, 0.5324, 0.4779, 0.5834, 0.529, 0.5834, 0.5609, 0.5579, 0.5609, 0.5579, 0.529, 0.4813, 0.529, 0.4813, 0.5609, 0.5068, 0.5609, 0.5068, 0.529, 0.609, 0.4779, 0.609, 0.5098, 0.5834, 0.5098, 0.5834, 0.4779, 0.2484, 0.4524, 0.2484, 0.4843, 0.3026, 0.5098, 0.3026, 0.4779, 0.4047, 0.4268, 0.4047, 0.4588, 0.4302, 0.4588, 0.4302, 0.4268, 0.5579, 0.4779, 0.5579, 0.5098, 0.5834, 0.5098, 0.5834, 0.4779, 0.3536, 0.4268, 0.3536, 0.4588, 0.3281, 0.4588, 0.3281, 0.4268, 0.277, 0.4268, 0.277, 0.4588, 0.3026, 0.4588, 0.3026, 0.4268, 0.4558, 0.4779, 0.4558, 0.5098, 0.4813, 0.5098, 0.4813, 0.4779, 0.4558, 0.4779, 0.4558, 0.5098, 0.4813, 0.5098, 0.4813, 0.4779, 0.277, 0.4268, 0.277, 0.4588, 0.277, 0.4588, 0.277, 0.4268, 0.5579, 0.529, 0.5579, 0.5609, 0.5834, 0.5609, 0.5834, 0.529, 0.4558, 0.529, 0.4558, 0.5609, 0.4813, 0.5609, 0.4813, 0.529, 0.2229, 0.4524, 0.2229, 0.4843, 0.1973, 0.4843, 0.1973, 0.4524, 0.3792, 0.4268, 0.3792, 0.4588, 0.3536, 0.4588, 0.3536, 0.4268, 0.3281, 0.4779, 0.3281, 0.5098, 0.3026, 0.5098, 0.3026, 0.4779, 0.6345, 0.529, 0.6345, 0.5609, 0.5834, 0.5609, 0.5834, 0.529, 0.277, 0.4268, 0.277, 0.4588, 0.277, 0.4588, 0.277, 0.4268, 0.5324, 0.4779, 0.5324, 0.5098, 0.5579, 0.5098, 0.5579, 0.4779, 0.5324, 0.529, 0.5324, 0.5609, 0.5579, 0.5609, 0.5579, 0.529, 0.3026, 0.4779, 0.3026, 0.5098, 0.277, 0.5098, 0.277, 0.4779, 0.609, 0.529, 0.609, 0.5609, 0.609, 0.5354, 0.609, 0.5034, 0.1973, 0.4524, 0.1973, 0.4843, 0.2229, 0.4843, 0.2229, 0.4524, 0.4302, 0.4268, 0.4302, 0.4588, 0.4047, 0.4588, 0.4047, 0.4268, 0.3026, 0.4779, 0.3026, 0.5098, 0.3281, 0.5098, 0.3281, 0.4779, 0.5834, 0.529, 0.5834, 0.5609, 0.609, 0.5609, 0.609, 0.529, 0.6345, 0.4779, 0.6345, 0.5098, 0.609, 0.5098, 0.609, 0.4779, 0.5579, 0.4779, 0.5579, 0.5098, 0.5324, 0.5098, 0.5324, 0.4779, 0.5324, 0.4779, 0.5324, 0.5098, 0.5068, 0.5098, 0.5068, 0.4779, 0.4047, 0.4268, 0.4047, 0.4588, 0.3792, 0.4588, 0.3792, 0.4268, 0.5579, 0.529, 0.5579, 0.5609, 0.5579, 0.5609, 0.5579, 0.529, 0.7111, 0.4779, 0.7111, 0.5098, 0.6856, 0.5098, 0.6856, 0.4779, 0.4047, 0.4268, 0.4047, 0.4588, 0.4302, 0.4588, 0.4302, 0.4268, 0.6345, 0.5034, 0.6345, 0.5354, 0.6345, 0.5609, 0.6345, 0.529, 0.3281, 0.4268, 0.3281, 0.4588, 0.3026, 0.4588, 0.3026, 0.4268, 0.6856, 0.4779, 0.6856, 0.5098, 0.7111, 0.5098, 0.7111, 0.4779, 0.3536, 0.4268, 0.3536, 0.4588, 0.3792, 0.4588, 0.3792, 0.4268, 0.4813, 0.4779, 0.4813, 0.5098, 0.4558, 0.5098, 0.4558, 0.4779, 0.4302, 0.529, 0.4302, 0.5609, 0.4558, 0.5609, 0.4558, 0.529, 0.4302, 0.4268, 0.4302, 0.4588, 0.4302, 0.4588, 0.4302, 0.4268, 0.5834, 0.4779, 0.5834, 0.5098, 0.609, 0.5098, 0.609, 0.4779, 0.4302, 0.4779, 0.4302, 0.5098, 0.4558, 0.5098, 0.4558, 0.4779, 0.5068, 0.529, 0.5068, 0.5609, 0.5324, 0.5609, 0.5324, 0.529, 0.3026, 0.4268, 0.3026, 0.4588, 0.3281, 0.4588, 0.3281, 0.4268, 0.5834, 0.5034, 0.5834, 0.5354, 0.5324, 0.5098, 0.5324, 0.4779, 0.4558, 0.529, 0.4558, 0.5609, 0.4302, 0.5609, 0.4302, 0.529, 0.277, 0.4779, 0.277, 0.5098, 0.277, 0.5098, 0.277, 0.4779, 0.4813, 0.4779, 0.4813, 0.5098, 0.5068, 0.5098, 0.5068, 0.4779, 0.5324, 0.4779, 0.5324, 0.5098, 0.5068, 0.5098, 0.5068, 0.4779, 0.7111, 0.4779, 0.7111, 0.5098, 0.7111, 0.5098, 0.7111, 0.4779, 0.4302, 0.4779, 0.4302, 0.5098, 0.3962, 0.5098, 0.3962, 0.4779, 0.5068, 0.4779, 0.5068, 0.5098, 0.4813, 0.5098, 0.4813, 0.4779, 0.277, 0.4268, 0.277, 0.4588, 0.3026, 0.4588, 0.3026, 0.4268, 0.2229, 0.4524, 0.2229, 0.4843, 0.277, 0.4588, 0.277, 0.4268])
me_cube_013.use_remesh_preserve_volume = False
me_cube_013.use_remesh_preserve_attributes = False
me_cube_013.use_mirror_vertex_groups = False
me_cube_013.update()
me_cube_012 = bpy.data.meshes.new('Cube.012')
me_cube_012.from_pydata([(-0.4853, 12.0, 4.0), (-0.4853, 10.0, 4.0), (-2.485, 8.0, 4.0), (-4.485, 8.0, 4.0), (-2.485, 14.0, 4.0), (-22.49, 12.0, 4.0), (-22.49, 10.0, 4.0), (-24.49, 12.0, 4.0), (-24.49, 10.0, 4.0), (-26.49, 10.0, 4.0), (-26.49, 12.0, 4.0), (-24.49, 14.0, 4.0), (-22.49, 14.0, 4.0), (-22.49, 8.0, 4.0), (-24.49, 8.0, 4.0), (-14.49, 24.0, 4.0), (-12.49, 24.0, 4.0), (-14.49, 22.0, 4.0), (-12.49, 22.0, 4.0), (-12.49, 28.0, 4.0), (-14.49, 28.0, 4.0), (-12.49, 26.0, 4.0), (-14.49, 26.0, 4.0), (-12.49, 20.0, 4.0), (-14.49, 20.0, 4.0), (-8.485, 22.0, 4.0), (-8.485, 24.0, 4.0), (-10.49, 24.0, 4.0), (-10.49, 22.0, 4.0), (-18.49, 22.0, 4.0), (-18.49, 24.0, 4.0), (-16.49, 24.0, 4.0), (-16.49, 22.0, 4.0), (-16.49, 28.0, 4.0), (-10.49, 28.0, 4.0), (-18.49, 26.0, 4.0), (-16.49, 26.0, 4.0), (-8.485, 26.0, 4.0), (-10.49, 26.0, 4.0), (-18.49, 20.0, 4.0), (-16.49, 20.0, 4.0), (-16.49, 18.0, 4.0), (-8.485, 20.0, 4.0), (-10.49, 20.0, 4.0), (-10.49, 18.0, 4.0), (-14.49, 10.0, 8.0), (-16.49, 10.0, 8.0), (-14.49, 12.0, 8.0), (-16.49, 12.0, 8.0), (-16.49, 6.0, 8.0), (-14.49, 6.0, 8.0), (-16.49, 8.0, 8.0), (-14.49, 8.0, 8.0), (-16.49, 16.0, 8.0), (-14.49, 16.0, 8.0), (-16.49, 14.0, 8.0), (-14.49, 14.0, 8.0), (-20.49, 12.0, 8.0), (-20.49, 10.0, 8.0), (-18.49, 10.0, 8.0), (-18.49, 12.0, 8.0), (-10.49, 12.0, 8.0), (-10.49, 10.0, 8.0), (-12.49, 10.0, 8.0), (-12.49, 12.0, 8.0), (-12.49, 6.0, 8.0), (-18.49, 6.0, 8.0), (-10.49, 8.0, 8.0), (-12.49, 8.0, 8.0), (-20.49, 8.0, 8.0), (-18.49, 8.0, 8.0), (-10.49, 14.0, 8.0), (-12.49, 14.0, 8.0), (-12.49, 16.0, 8.0), (-20.49, 14.0, 8.0), (-18.49, 14.0, 8.0), (-18.49, 16.0, 8.0), (-4.485, 14.0, 4.0), (-6.485, 20.0, 6.0), (-6.485, 22.0, 6.0), (-4.485, 18.0, 6.0), (-2.485, 18.0, 6.0), (-12.49, 18.0, 8.0), (-14.49, 18.0, 8.0), (-10.49, 20.0, 8.0), (-10.49, 22.0, 8.0), (-6.485, 12.0, 4.0), (-6.485, 10.0, 4.0), (-2.485, 12.0, 4.0), (-2.485, 10.0, 4.0), (-4.485, 12.0, 4.0), (-4.485, 10.0, 4.0), (-10.49, 8.0, 4.0), (-8.485, 8.0, 4.0), (-16.49, 8.0, 4.0), (-18.49, 8.0, 4.0), (-10.49, 14.0, 4.0), (-8.485, 14.0, 4.0), (-16.49, 14.0, 4.0), (-18.49, 14.0, 4.0), (-10.49, 16.0, 4.0), (-16.49, 16.0, 4.0), (-16.49, 10.0, 4.0), (-16.49, 12.0, 4.0), (-18.49, 12.0, 4.0), (-18.49, 10.0, 4.0), (-10.49, 10.0, 4.0), (-10.49, 12.0, 4.0), (-8.485, 12.0, 4.0), (-8.485, 10.0, 4.0), (-14.49, 8.0, 4.0), (-12.49, 8.0, 4.0), (-14.49, 14.0, 4.0), (-12.49, 14.0, 4.0), (-14.49, 16.0, 4.0), (-12.49, 16.0, 4.0), (-12.49, 10.0, 4.0), (-14.49, 10.0, 4.0), (-12.49, 12.0, 4.0), (-14.49, 12.0, 4.0), (-20.49, 12.0, 4.0), (-20.49, 10.0, 4.0), (-14.49, 18.0, 4.0), (-12.49, 18.0, 4.0), (-16.49, -2.0, 4.0), (-16.49, -4.0, 4.0), (-10.49, -4.0, 4.0), (-10.49, -2.0, 4.0), (-14.49, -6.0, 4.0), (-12.49, -6.0, 4.0), (-14.49, -2.0, 4.0), (-12.49, -2.0, 4.0), (-14.49, -4.0, 4.0), (-12.49, -4.0, 4.0), (-16.49, 6.0, 4.0), (-10.49, 6.0, 4.0), (-14.49, 6.0, 4.0), (-12.49, 6.0, 4.0), (-16.49, 0.6667, 4.0), (-16.49, 3.333, 4.0), (-10.49, 3.333, 4.0), (-10.49, 0.6667, 4.0), (-14.49, 3.333, 4.0), (-14.49, 0.6667, 4.0), (-12.49, 0.6667, 4.0), (-12.49, 3.333, 4.0), (-8.243, -10.24, 2.0), (-6.243, -14.24, 2.0), (-4.243, -14.24, 2.0), (-4.243, -8.243, 2.0), (-6.243, -8.243, 2.0), (-8.243, -12.24, 2.0), (-2.243, -12.24, 2.0), (-6.243, -12.24, 2.0), (-6.243, -10.24, 2.0), (-4.243, -12.24, 2.0), (-4.243, -10.24, 2.0), (0.0, -4.0, 0.0), (2.0, -6.0, 0.0), (-2.243, -10.24, 2.0), (-4.0, 0.0, 0.0), (-2.0, 6.0, 0.0), (-4.0, 6.0, 0.0), (-6.0, 4.0, 0.0), (-6.0, 2.0, 0.0), (0.0, 2.0, 0.0), (0.0, 4.0, 0.0), (-4.0, 2.0, 0.0), (-4.0, 4.0, 0.0), (-2.0, 2.0, 0.0), (-2.0, 4.0, 0.0), (2.0, 0.0, 0.0), (4.0, 0.0, 0.0), (4.0, 6.0, 0.0), (2.0, 6.0, 0.0), (6.0, 2.0, 0.0), (6.0, 4.0, 0.0), (2.0, 2.0, 0.0), (2.0, 4.0, 0.0), (4.0, 2.0, 0.0), (4.0, 4.0, 0.0), (4.0, -6.0, 0.0), (0.0, -2.0, 0.0), (6.0, -4.0, 0.0), (6.0, -2.0, 0.0), (2.0, -4.0, 0.0), (2.0, -2.0, 0.0), (4.0, -4.0, 0.0), (4.0, -2.0, 0.0), (-4.0, -6.0, 0.0), (-2.0, -6.0, 0.0), (-2.0, 0.0, 0.0), (-6.0, -2.0, 0.0), (-6.0, -4.0, 0.0), (-4.0, -4.0, 0.0), (-4.0, -2.0, 0.0), (-2.0, -4.0, 0.0), (-2.0, -2.0, 0.0), (0.0, 0.0, 0.0)], [], [(7, 5, 12, 11), (10, 7, 11), (15, 16, 21, 22), (31, 15, 22, 36), (22, 21, 19, 20), (36, 22, 20, 33), (24, 23, 18, 17), (40, 24, 17, 32), (17, 18, 16, 15), (32, 17, 15, 31), (29, 32, 31, 30), (39, 40, 32, 29), (18, 28, 27, 16), (23, 43, 28, 18), (28, 25, 26, 27), (43, 42, 25, 28), (35, 36, 33), (21, 38, 34, 19), (27, 26, 37, 38), (16, 27, 38, 21), (38, 37, 34), (41, 40, 39), (30, 31, 36, 35), (42, 43, 44), (53, 55, 56, 54), (76, 75, 55, 53), (45, 46, 51, 52), (63, 45, 52, 68), (52, 51, 49, 50), (68, 52, 50, 65), (56, 55, 48, 47), (72, 56, 47, 64), (47, 48, 46, 45), (64, 47, 45, 63), (61, 64, 63, 62), (71, 72, 64, 61), (48, 60, 59, 46), (55, 75, 60, 48), (60, 57, 58, 59), (75, 74, 57, 60), (67, 68, 65), (51, 70, 66, 49), (59, 58, 69, 70), (46, 59, 70, 51), (70, 69, 66), (73, 72, 71), (62, 63, 68, 67), (54, 56, 72, 73), (74, 75, 76), (80, 81, 79, 78), (84, 85, 83, 82), (14, 13, 6, 8), (8, 6, 5, 7), (14, 8, 9), (9, 8, 7, 10), (1, 89, 2), (89, 91, 3, 2), (88, 90, 91, 89), (4, 88, 0), (0, 88, 89, 1), (90, 86, 87, 91), (91, 87, 3), (104, 103, 98, 99), (96, 97, 100), (118, 107, 96, 113), (107, 108, 97, 96), (113, 96, 100, 115), (99, 98, 101), (92, 93, 109, 106), (106, 109, 108, 107), (111, 92, 106, 116), (116, 106, 107, 118), (95, 94, 102, 105), (105, 102, 103, 104), (102, 117, 119, 103), (117, 116, 118, 119), (94, 110, 117, 102), (110, 111, 116, 117), (98, 112, 114, 101), (112, 113, 115, 114), (103, 119, 112, 98), (119, 118, 113, 112), (105, 104, 120, 121), (114, 115, 123, 122), (131, 133, 126, 127), (124, 125, 132, 130), (130, 132, 133, 131), (132, 128, 129, 133), (133, 129, 126), (132, 125, 128), (142, 145, 137, 136), (139, 142, 136, 134), (145, 140, 135, 137), (131, 127, 141, 144), (144, 141, 140, 145), (124, 130, 143, 138), (138, 143, 142, 139), (130, 131, 144, 143), (143, 144, 145, 142), (154, 156, 149, 150), (147, 148, 155, 153), (153, 155, 156, 154), (147, 153, 151), (155, 148, 152), (163, 168, 162), (168, 170, 161, 162), (167, 169, 170, 168), (160, 167, 164), (164, 167, 168, 163), (169, 165, 166, 170), (170, 166, 161), (178, 180, 173, 174), (171, 172, 179, 177), (177, 179, 180, 178), (179, 175, 176, 180), (180, 176, 173), (179, 172, 175), (185, 187, 188, 186), (187, 183, 184, 188), (187, 181, 183), (189, 190, 196, 194), (194, 196, 197, 195), (189, 194, 193), (193, 194, 195, 192), (83, 54, 73, 82), (78, 79, 85, 84), (77, 4, 81, 80), (122, 24, 40, 41), (44, 43, 23, 123), (123, 23, 24, 122), (6, 121, 120, 5), (5, 120, 12), (6, 13, 121), (4, 77, 90, 88), (90, 77, 86), (93, 92, 135), (136, 110, 94, 134), (134, 94, 95), (135, 92, 111, 137), (137, 111, 110, 136), (108, 109, 87, 86), (146, 150, 126, 129), (146, 154, 150), (151, 153, 154, 146), (155, 152, 159, 156), (156, 159, 149), (158, 157, 149, 159), (160, 191, 169, 167), (198, 191, 197, 182), (166, 178, 174), (177, 165, 198, 171), (165, 177, 178, 166), (165, 169, 191, 198), (186, 188, 172, 171), (158, 181, 187, 185), (158, 185, 157), (157, 185, 186, 182), (188, 184, 172), (192, 195, 160), (195, 197, 191, 160), (196, 157, 182, 197), (171, 198, 182, 186), (196, 190, 157)])
_uv = me_cube_012.uv_layers.new(name='UVMap')
_uv.uv.foreach_set('vector', [0.2471, 0.7166, 0.2839, 0.7166, 0.2839, 0.7534, 0.2471, 0.7534, 0.2103, 0.7166, 0.2471, 0.7166, 0.2471, 0.7534, 0.431, 0.9372, 0.4677, 0.9372, 0.4677, 0.974, 0.431, 0.974, 0.3942, 0.9372, 0.431, 0.9372, 0.431, 0.974, 0.3942, 0.974, 0.431, 0.974, 0.4677, 0.974, 0.4677, 1.011, 0.431, 1.011, 0.3942, 0.974, 0.431, 0.974, 0.431, 1.011, 0.3942, 1.011, 0.431, 0.8637, 0.4677, 0.8637, 0.4677, 0.9005, 0.431, 0.9005, 0.3942, 0.8637, 0.431, 0.8637, 0.431, 0.9005, 0.3942, 0.9005, 0.431, 0.9005, 0.4677, 0.9005, 0.4677, 0.9372, 0.431, 0.9372, 0.3942, 0.9005, 0.431, 0.9005, 0.431, 0.9372, 0.3942, 0.9372, 0.3574, 0.9005, 0.3942, 0.9005, 0.3942, 0.9372, 0.3574, 0.9372, 0.3574, 0.8637, 0.3942, 0.8637, 0.3942, 0.9005, 0.3574, 0.9005, 0.4677, 0.9005, 0.5045, 0.9005, 0.5045, 0.9372, 0.4677, 0.9372, 0.4677, 0.8637, 0.5045, 0.8637, 0.5045, 0.9005, 0.4677, 0.9005, 0.5045, 0.9005, 0.5413, 0.9005, 0.5413, 0.9372, 0.5045, 0.9372, 0.5045, 0.8637, 0.5413, 0.8637, 0.5413, 0.9005, 0.5045, 0.9005, 0.3574, 0.974, 0.3942, 0.974, 0.3942, 1.011, 0.4677, 0.974, 0.5045, 0.974, 0.5045, 1.011, 0.4677, 1.011, 0.5045, 0.9372, 0.5413, 0.9372, 0.5413, 0.974, 0.5045, 0.974, 0.4677, 0.9372, 0.5045, 0.9372, 0.5045, 0.974, 0.4677, 0.974, 0.5045, 0.974, 0.5413, 0.974, 0.5045, 1.011, 0.3942, 0.8269, 0.3942, 0.8637, 0.3574, 0.8637, 0.3574, 0.9372, 0.3942, 0.9372, 0.3942, 0.974, 0.3574, 0.974, 0.5413, 0.8637, 0.5045, 0.8637, 0.5045, 0.8269, 0.3942, 0.7901, 0.3942, 0.7534, 0.431, 0.7534, 0.431, 0.7901, 0.3574, 0.7901, 0.3574, 0.7534, 0.3942, 0.7534, 0.3942, 0.7901, 0.431, 0.6798, 0.3942, 0.6798, 0.3942, 0.6431, 0.431, 0.6431, 0.4677, 0.6798, 0.431, 0.6798, 0.431, 0.6431, 0.4677, 0.6431, 0.431, 0.6431, 0.3942, 0.6431, 0.3942, 0.6063, 0.431, 0.6063, 0.4677, 0.6431, 0.431, 0.6431, 0.431, 0.6063, 0.4677, 0.6063, 0.431, 0.7534, 0.3942, 0.7534, 0.3942, 0.7166, 0.431, 0.7166, 0.4677, 0.7534, 0.431, 0.7534, 0.431, 0.7166, 0.4677, 0.7166, 0.431, 0.7166, 0.3942, 0.7166, 0.3942, 0.6798, 0.431, 0.6798, 0.4677, 0.7166, 0.431, 0.7166, 0.431, 0.6798, 0.4677, 0.6798, 0.5045, 0.7166, 0.4677, 0.7166, 0.4677, 0.6798, 0.5045, 0.6798, 0.5045, 0.7534, 0.4677, 0.7534, 0.4677, 0.7166, 0.5045, 0.7166, 0.3942, 0.7166, 0.3574, 0.7166, 0.3574, 0.6798, 0.3942, 0.6798, 0.3942, 0.7534, 0.3574, 0.7534, 0.3574, 0.7166, 0.3942, 0.7166, 0.3574, 0.7166, 0.3206, 0.7166, 0.3206, 0.6798, 0.3574, 0.6798, 0.3574, 0.7534, 0.3206, 0.7534, 0.3206, 0.7166, 0.3574, 0.7166, 0.5045, 0.6431, 0.4677, 0.6431, 0.4677, 0.6063, 0.3942, 0.6431, 0.3574, 0.6431, 0.3574, 0.6063, 0.3942, 0.6063, 0.3574, 0.6798, 0.3206, 0.6798, 0.3206, 0.6431, 0.3574, 0.6431, 0.3942, 0.6798, 0.3574, 0.6798, 0.3574, 0.6431, 0.3942, 0.6431, 0.3574, 0.6431, 0.3206, 0.6431, 0.3574, 0.6063, 0.4677, 0.7901, 0.4677, 0.7534, 0.5045, 0.7534, 0.5045, 0.6798, 0.4677, 0.6798, 0.4677, 0.6431, 0.5045, 0.6431, 0.431, 0.7901, 0.431, 0.7534, 0.4677, 0.7534, 0.4677, 0.7901, 0.3206, 0.7534, 0.3574, 0.7534, 0.3574, 0.7901, 0.6148, 0.8269, 0.6516, 0.8269, 0.578, 0.9005, 0.578, 0.8637, 0.5045, 0.8637, 0.5045, 0.9005, 0.431, 0.8269, 0.4677, 0.8269, 0.2471, 0.6431, 0.2839, 0.6431, 0.2839, 0.6798, 0.2471, 0.6798, 0.2471, 0.6798, 0.2839, 0.6798, 0.2839, 0.7166, 0.2471, 0.7166, 0.2471, 0.6431, 0.2471, 0.6798, 0.2103, 0.6798, 0.2103, 0.6798, 0.2471, 0.6798, 0.2471, 0.7166, 0.2103, 0.7166, 0.6883, 0.6798, 0.6516, 0.6798, 0.6516, 0.6431, 0.6516, 0.6798, 0.6148, 0.6798, 0.6148, 0.6431, 0.6516, 0.6431, 0.6516, 0.7166, 0.6148, 0.7166, 0.6148, 0.6798, 0.6516, 0.6798, 0.6516, 0.7534, 0.6516, 0.7166, 0.6883, 0.7166, 0.6883, 0.7166, 0.6516, 0.7166, 0.6516, 0.6798, 0.6883, 0.6798, 0.6148, 0.7166, 0.578, 0.7166, 0.578, 0.6798, 0.6148, 0.6798, 0.6148, 0.6798, 0.578, 0.6798, 0.6148, 0.6431, 0.3574, 0.7166, 0.3942, 0.7166, 0.3942, 0.7534, 0.3574, 0.7534, 0.5045, 0.7534, 0.5413, 0.7534, 0.5045, 0.7901, 0.4677, 0.7166, 0.5045, 0.7166, 0.5045, 0.7534, 0.4677, 0.7534, 0.5045, 0.7166, 0.5413, 0.7166, 0.5413, 0.7534, 0.5045, 0.7534, 0.4677, 0.7534, 0.5045, 0.7534, 0.5045, 0.7901, 0.4677, 0.7901, 0.3574, 0.7534, 0.3942, 0.7534, 0.3942, 0.7901, 0.5045, 0.6431, 0.5413, 0.6431, 0.5413, 0.6798, 0.5045, 0.6798, 0.5045, 0.6798, 0.5413, 0.6798, 0.5413, 0.7166, 0.5045, 0.7166, 0.4677, 0.6431, 0.5045, 0.6431, 0.5045, 0.6798, 0.4677, 0.6798, 0.4677, 0.6798, 0.5045, 0.6798, 0.5045, 0.7166, 0.4677, 0.7166, 0.3574, 0.6431, 0.3942, 0.6431, 0.3942, 0.6798, 0.3574, 0.6798, 0.3574, 0.6798, 0.3942, 0.6798, 0.3942, 0.7166, 0.3574, 0.7166, 0.3942, 0.6798, 0.431, 0.6798, 0.431, 0.7166, 0.3942, 0.7166, 0.431, 0.6798, 0.4677, 0.6798, 0.4677, 0.7166, 0.431, 0.7166, 0.3942, 0.6431, 0.431, 0.6431, 0.431, 0.6798, 0.3942, 0.6798, 0.431, 0.6431, 0.4677, 0.6431, 0.4677, 0.6798, 0.431, 0.6798, 0.3942, 0.7534, 0.431, 0.7534, 0.431, 0.7901, 0.3942, 0.7901, 0.431, 0.7534, 0.4677, 0.7534, 0.4677, 0.7901, 0.431, 0.7901, 0.3942, 0.7166, 0.431, 0.7166, 0.431, 0.7534, 0.3942, 0.7534, 0.431, 0.7166, 0.4677, 0.7166, 0.4677, 0.7534, 0.431, 0.7534, 0.3574, 0.6798, 0.3574, 0.7166, 0.3206, 0.7166, 0.3206, 0.6798, 0.431, 0.7901, 0.4677, 0.7901, 0.4677, 0.8269, 0.431, 0.8269, 0.4677, 0.4592, 0.4677, 0.4225, 0.5045, 0.4225, 0.5045, 0.4592, 0.3942, 0.4592, 0.3942, 0.4225, 0.431, 0.4225, 0.431, 0.4592, 0.431, 0.4592, 0.431, 0.4225, 0.4677, 0.4225, 0.4677, 0.4592, 0.431, 0.4225, 0.431, 0.3857, 0.4677, 0.3857, 0.4677, 0.4225, 0.4677, 0.4225, 0.4677, 0.3857, 0.5045, 0.4225, 0.431, 0.4225, 0.3942, 0.4225, 0.431, 0.3857, 0.431, 0.5573, 0.4677, 0.5573, 0.4677, 0.6063, 0.431, 0.6063, 0.3942, 0.5573, 0.431, 0.5573, 0.431, 0.6063, 0.3942, 0.6063, 0.4677, 0.5573, 0.5045, 0.5573, 0.5045, 0.6063, 0.4677, 0.6063, 0.4677, 0.4592, 0.5045, 0.4592, 0.5045, 0.5083, 0.4677, 0.5083, 0.4677, 0.5083, 0.5045, 0.5083, 0.5045, 0.5573, 0.4677, 0.5573, 0.3942, 0.4592, 0.431, 0.4592, 0.431, 0.5083, 0.3942, 0.5083, 0.3942, 0.5083, 0.431, 0.5083, 0.431, 0.5573, 0.3942, 0.5573, 0.431, 0.4592, 0.4677, 0.4592, 0.4677, 0.5083, 0.431, 0.5083, 0.431, 0.5083, 0.4677, 0.5083, 0.4677, 0.5573, 0.431, 0.5573, 0.5825, 0.3077, 0.6193, 0.3077, 0.6193, 0.3445, 0.5825, 0.3445, 0.5825, 0.2342, 0.6193, 0.2342, 0.6193, 0.2709, 0.5825, 0.2709, 0.5825, 0.2709, 0.6193, 0.2709, 0.6193, 0.3077, 0.5825, 0.3077, 0.5825, 0.2342, 0.5825, 0.2709, 0.5457, 0.2709, 0.6193, 0.2709, 0.6193, 0.2342, 0.656, 0.2709, 0.5869, 0.5695, 0.6237, 0.5695, 0.6237, 0.6063, 0.6237, 0.5695, 0.6605, 0.5695, 0.6605, 0.6063, 0.6237, 0.6063, 0.6237, 0.5328, 0.6605, 0.5328, 0.6605, 0.5695, 0.6237, 0.5695, 0.6237, 0.496, 0.6237, 0.5328, 0.5869, 0.5328, 0.5869, 0.5328, 0.6237, 0.5328, 0.6237, 0.5695, 0.5869, 0.5695, 0.6605, 0.5328, 0.6972, 0.5328, 0.6972, 0.5695, 0.6605, 0.5695, 0.6605, 0.5695, 0.6972, 0.5695, 0.6605, 0.6063, 0.734, 0.5695, 0.7708, 0.5695, 0.7708, 0.6063, 0.734, 0.6063, 0.734, 0.496, 0.7708, 0.496, 0.7708, 0.5328, 0.734, 0.5328, 0.734, 0.5328, 0.7708, 0.5328, 0.7708, 0.5695, 0.734, 0.5695, 0.7708, 0.5328, 0.8076, 0.5328, 0.8076, 0.5695, 0.7708, 0.5695, 0.7708, 0.5695, 0.8076, 0.5695, 0.7708, 0.6063, 0.7708, 0.5328, 0.7708, 0.496, 0.8076, 0.5328, 0.734, 0.4225, 0.7708, 0.4225, 0.7708, 0.4592, 0.734, 0.4592, 0.7708, 0.4225, 0.8076, 0.4225, 0.8076, 0.4592, 0.7708, 0.4592, 0.7708, 0.4225, 0.7708, 0.3857, 0.8076, 0.4225, 0.6237, 0.3857, 0.6605, 0.3857, 0.6605, 0.4225, 0.6237, 0.4225, 0.6237, 0.4225, 0.6605, 0.4225, 0.6605, 0.4592, 0.6237, 0.4592, 0.6237, 0.3857, 0.6237, 0.4225, 0.5869, 0.4225, 0.5869, 0.4225, 0.6237, 0.4225, 0.6237, 0.4592, 0.5869, 0.4592, 0.431, 0.8269, 0.431, 0.7901, 0.4677, 0.7901, 0.4677, 0.8269, 0.578, 0.8637, 0.578, 0.9005, 0.5045, 0.9005, 0.5045, 0.8637, 0.6148, 0.7534, 0.6516, 0.7534, 0.6516, 0.8269, 0.6148, 0.8269, 0.431, 0.8269, 0.431, 0.8637, 0.3942, 0.8637, 0.3942, 0.8269, 0.5045, 0.8269, 0.5045, 0.8637, 0.4677, 0.8637, 0.4677, 0.8269, 0.4677, 0.8269, 0.4677, 0.8637, 0.431, 0.8637, 0.431, 0.8269, 0.2839, 0.6798, 0.3206, 0.6798, 0.3206, 0.7166, 0.2839, 0.7166, 0.2839, 0.7166, 0.3206, 0.7166, 0.2839, 0.7534, 0.2839, 0.6798, 0.2839, 0.6431, 0.3206, 0.6798, 0.6516, 0.7534, 0.6148, 0.7534, 0.6148, 0.7166, 0.6516, 0.7166, 0.6148, 0.7166, 0.6148, 0.7534, 0.578, 0.7166, 0.5413, 0.6431, 0.5045, 0.6431, 0.5045, 0.6063, 0.431, 0.6063, 0.431, 0.6431, 0.3942, 0.6431, 0.3942, 0.6063, 0.3942, 0.6063, 0.3942, 0.6431, 0.3574, 0.6431, 0.5045, 0.6063, 0.5045, 0.6431, 0.4677, 0.6431, 0.4677, 0.6063, 0.4677, 0.6063, 0.4677, 0.6431, 0.431, 0.6431, 0.431, 0.6063, 0.5413, 0.7166, 0.5413, 0.6798, 0.578, 0.6798, 0.578, 0.7166, 0.5457, 0.3077, 0.5825, 0.3445, 0.5045, 0.4225, 0.4677, 0.3857, 0.5457, 0.3077, 0.5825, 0.3077, 0.5825, 0.3445, 0.5457, 0.2709, 0.5825, 0.2709, 0.5825, 0.3077, 0.5457, 0.3077, 0.6193, 0.2709, 0.656, 0.2709, 0.656, 0.3077, 0.6193, 0.3077, 0.6193, 0.3077, 0.656, 0.3077, 0.6193, 0.3445, 0.734, 0.3857, 0.6972, 0.4225, 0.6193, 0.3445, 0.656, 0.3077, 0.6237, 0.496, 0.6605, 0.496, 0.6605, 0.5328, 0.6237, 0.5328, 0.6972, 0.496, 0.6605, 0.496, 0.6605, 0.4592, 0.6972, 0.4592, 0.6972, 0.5695, 0.734, 0.5695, 0.734, 0.6063, 0.734, 0.5328, 0.6972, 0.5328, 0.6972, 0.496, 0.734, 0.496, 0.6972, 0.5328, 0.734, 0.5328, 0.734, 0.5695, 0.6972, 0.5695, 0.6972, 0.5328, 0.6605, 0.5328, 0.6605, 0.496, 0.6972, 0.496, 0.734, 0.4592, 0.7708, 0.4592, 0.7708, 0.496, 0.734, 0.496, 0.734, 0.3857, 0.7708, 0.3857, 0.7708, 0.4225, 0.734, 0.4225, 0.734, 0.3857, 0.734, 0.4225, 0.6972, 0.4225, 0.6972, 0.4225, 0.734, 0.4225, 0.734, 0.4592, 0.6972, 0.4592, 0.7708, 0.4592, 0.8076, 0.4592, 0.7708, 0.496, 0.5869, 0.4592, 0.6237, 0.4592, 0.6237, 0.496, 0.6237, 0.4592, 0.6605, 0.4592, 0.6605, 0.496, 0.6237, 0.496, 0.6605, 0.4225, 0.6972, 0.4225, 0.6972, 0.4592, 0.6605, 0.4592, 0.734, 0.496, 0.6972, 0.496, 0.6972, 0.4592, 0.734, 0.4592, 0.6605, 0.4225, 0.6605, 0.3857, 0.6972, 0.4225])
me_cube_012.use_remesh_preserve_volume = False
me_cube_012.use_remesh_preserve_attributes = False
me_cube_012.use_mirror_vertex_groups = False
me_cube_012.update()
me_plane_035 = bpy.data.meshes.new('Plane.035')
me_plane_035.from_pydata([(-1.333, -1.333, 0.0), (-0.6667, -1.333, 0.0), (-0.6667, 0.6667, 0.0), (-1.333, 0.6667, 0.0), (-2.0, 5.96e-08, 0.0), (-2.0, -0.6667, 0.0), (0.0, -0.6667, 0.0), (0.0, 5.96e-08, 0.0), (-1.333, -0.6667, 0.0), (-1.333, 5.96e-08, 0.0), (-0.6667, -0.6667, 0.0), (-0.6667, 5.96e-08, 0.0)], [], [(4, 9, 3), (9, 11, 2, 3), (0, 1, 10, 8), (8, 10, 11, 9), (0, 8, 5), (5, 8, 9, 4), (10, 6, 7, 11), (11, 7, 2), (10, 1, 6)])
_uv = me_plane_035.uv_layers.new(name='UVMap')
_uv.uv.foreach_set('vector', [0.3153, 0.8693, 0.5, 0.6847, 0.6847, 0.8693, 0.5, 0.6847, 0.6847, 0.5, 0.8693, 0.6847, 0.6847, 0.8693, 0.1307, 0.3153, 0.3153, 0.1307, 0.5, 0.3153, 0.3153, 0.5, 0.3153, 0.5, 0.5, 0.3153, 0.6847, 0.5, 0.5, 0.6847, 0.1307, 0.3153, 0.3153, 0.5, 0.1307, 0.6847, 0.1307, 0.6847, 0.3153, 0.5, 0.5, 0.6847, 0.3153, 0.8693, 0.5, 0.3153, 0.6847, 0.1307, 0.8693, 0.3153, 0.6847, 0.5, 0.6847, 0.5, 0.8693, 0.3153, 0.8693, 0.6847, 0.5, 0.3153, 0.3153, 0.1307, 0.6847, 0.1307])
me_plane_035.use_remesh_preserve_volume = False
me_plane_035.use_remesh_preserve_attributes = False
me_plane_035.use_mirror_vertex_groups = False
me_plane_035.update()
me_plane_037 = bpy.data.meshes.new('Plane.037')
me_plane_037.from_pydata([(-0.6667, -0.6667, 0.0), (-1.192e-07, 5.96e-08, 0.0), (0.7475, -2.081, 0.6667), (1.414, -1.414, 0.6667)], [], [(1, 0, 2, 3)])
_uv = me_plane_037.uv_layers.new(name='UVMap')
_uv.uv.foreach_set('vector', [0.0, 0.0, 0.0, 0.0, 0.0, 0.0, 0.0, 0.0])
me_plane_037.use_remesh_preserve_volume = False
me_plane_037.use_remesh_preserve_attributes = False
me_plane_037.use_mirror_vertex_groups = False
me_plane_037.update()
me_plane_036 = bpy.data.meshes.new('Plane.036')
me_plane_036.from_pydata([(-1.333, -1.333, 0.0), (-0.6667, -1.333, 0.0), (-0.6667, 0.6667, 0.0), (-1.333, 0.6667, 0.0), (0.0, -0.6667, 0.0), (0.0, 5.96e-08, 0.0), (-1.333, -0.6667, 0.0), (-1.333, 5.96e-08, 0.0), (-0.6667, -0.6667, 0.0), (-0.6667, 5.96e-08, 0.0), (-4.0, -1.333, 0.0), (-4.0, 0.6667, 0.0), (-4.0, -0.6667, 0.0), (-4.0, 2.609e-07, 0.0), (-2.222, -1.333, 0.0), (-3.111, -1.333, 0.0), (-3.111, 0.6667, 0.0), (-2.222, 0.6667, 0.0), (-3.111, -0.6667, 0.0), (-2.222, -0.6667, 0.0), (-2.222, 1.267e-07, 0.0), (-3.111, 1.938e-07, 0.0), (-4.0, 2.384e-07, 0.0), (-4.0, -0.6667, 0.0)], [(23, 10), (11, 22), (22, 23)], [(7, 9, 2, 3), (0, 1, 8, 6), (6, 8, 9, 7), (8, 4, 5, 9), (9, 5, 2), (8, 1, 4), (18, 21, 13, 12), (15, 18, 12, 10), (21, 16, 11, 13), (7, 3, 17, 20), (20, 17, 16, 21), (0, 6, 19, 14), (14, 19, 18, 15), (6, 7, 20, 19), (19, 20, 21, 18)])
_uv = me_plane_036.uv_layers.new(name='UVMap')
_uv.uv.foreach_set('vector', [0.5, 0.6847, 0.6847, 0.5, 0.8693, 0.6847, 0.6847, 0.8693, 0.1307, 0.3153, 0.3153, 0.1307, 0.5, 0.3153, 0.3153, 0.5, 0.3153, 0.5, 0.5, 0.3153, 0.6847, 0.5, 0.5, 0.6847, 0.5, 0.3153, 0.6847, 0.1307, 0.8693, 0.3153, 0.6847, 0.5, 0.6847, 0.5, 0.8693, 0.3153, 0.8693, 0.6847, 0.5, 0.3153, 0.3153, 0.1307, 0.6847, 0.1307, 0.3153, 0.5, 0.5, 0.6847, 0.5, 0.6847, 0.3153, 0.5, 0.1307, 0.3153, 0.3153, 0.5, 0.3153, 0.5, 0.1307, 0.3153, 0.5, 0.6847, 0.6847, 0.8693, 0.6847, 0.8693, 0.5, 0.6847, 0.5, 0.6847, 0.6847, 0.8693, 0.6847, 0.8693, 0.5, 0.6847, 0.5, 0.6847, 0.6847, 0.8693, 0.6847, 0.8693, 0.5, 0.6847, 0.1307, 0.3153, 0.3153, 0.5, 0.3153, 0.5, 0.1307, 0.3153, 0.1307, 0.3153, 0.3153, 0.5, 0.3153, 0.5, 0.1307, 0.3153, 0.3153, 0.5, 0.5, 0.6847, 0.5, 0.6847, 0.3153, 0.5, 0.3153, 0.5, 0.5, 0.6847, 0.5, 0.6847, 0.3153, 0.5])
me_plane_036.use_remesh_preserve_volume = False
me_plane_036.use_remesh_preserve_attributes = False
me_plane_036.use_mirror_vertex_groups = False
me_plane_036.update()
me_cube_010 = bpy.data.meshes.new('Cube.010')
me_cube_010.from_pydata([(9.537e-07, 0.0, -2.384e-07), (9.537e-07, 2.0, -2.384e-07), (2.0, 2.0, -2.384e-07), (-6.0, 0.0, -2.384e-07), (-6.0, 2.0, -2.384e-07), (-8.0, 2.0, -2.384e-07), (9.537e-07, 8.0, -2.384e-07), (2.0, 8.0, -2.384e-07), (-6.0, 8.0, -2.384e-07), (-8.0, 8.0, -2.384e-07), (9.537e-07, 10.0, -2.384e-07), (-6.0, 10.0, -2.384e-07), (-6.0, 4.0, -2.384e-07), (-6.0, 6.0, -2.384e-07), (-8.0, 6.0, -2.384e-07), (-8.0, 4.0, -2.384e-07), (9.537e-07, 4.0, -2.384e-07), (9.537e-07, 6.0, -2.384e-07), (2.0, 6.0, -2.384e-07), (2.0, 4.0, -2.384e-07), (-4.0, 2.0, -2.384e-07), (-2.0, 2.0, -2.384e-07), (-4.0, 0.0, -2.384e-07), (-2.0, 0.0, -2.384e-07), (-4.0, 8.0, -2.384e-07), (-2.0, 8.0, -2.384e-07), (-4.0, 10.0, -2.384e-07), (-2.0, 10.0, -2.384e-07), (-2.0, 4.0, -2.384e-07), (-4.0, 4.0, -2.384e-07), (-2.0, 6.0, -2.384e-07), (-4.0, 6.0, -2.384e-07), (4.0, 6.0, -2.384e-07), (4.0, 4.0, -2.384e-07), (-10.0, 6.0, -2.384e-07), (-10.0, 4.0, -2.384e-07), (-4.0, 12.0, -2.384e-07), (-2.0, 12.0, -2.384e-07)], [], [(2, 1, 0), (22, 20, 4, 3), (14, 13, 8, 9), (3, 4, 5), (6, 7, 10), (30, 17, 6, 25), (17, 18, 7, 6), (25, 6, 10, 27), (9, 8, 11), (1, 2, 19, 16), (16, 19, 18, 17), (21, 1, 16, 28), (28, 16, 17, 30), (5, 4, 12, 15), (15, 12, 13, 14), (12, 29, 31, 13), (29, 28, 30, 31), (4, 20, 29, 12), (20, 21, 28, 29), (8, 24, 26, 11), (24, 25, 27, 26), (13, 31, 24, 8), (31, 30, 25, 24), (0, 1, 21, 23), (23, 21, 20, 22), (18, 19, 33, 32), (15, 14, 34, 35), (26, 27, 37, 36)])
me_cube_010.use_remesh_preserve_volume = False
me_cube_010.use_remesh_preserve_attributes = False
me_cube_010.use_mirror_vertex_groups = False
me_cube_010.update()
me_plane_034 = bpy.data.meshes.new('Plane.034')
me_plane_034.from_pydata([(-1.333, -1.333, 0.0), (-0.6667, -1.333, 0.0), (-0.6667, 0.6667, 0.0), (-1.333, 0.6667, 0.0), (-2.0, 5.96e-08, 0.0), (-2.0, -0.6667, 0.0), (0.0, -0.6667, 0.0), (0.0, 5.96e-08, 0.0), (-1.333, -0.6667, 0.0), (-1.333, 5.96e-08, 0.0), (-0.6667, -0.6667, 0.0), (-0.6667, 5.96e-08, 0.0)], [], [(4, 9, 3), (9, 11, 2, 3), (0, 1, 10, 8), (8, 10, 11, 9), (0, 8, 5), (5, 8, 9, 4), (10, 6, 7, 11), (11, 7, 2), (10, 1, 6)])
_uv = me_plane_034.uv_layers.new(name='UVMap')
_uv.uv.foreach_set('vector', [0.3153, 0.8693, 0.5, 0.6847, 0.6847, 0.8693, 0.5, 0.6847, 0.6847, 0.5, 0.8693, 0.6847, 0.6847, 0.8693, 0.1307, 0.3153, 0.3153, 0.1307, 0.5, 0.3153, 0.3153, 0.5, 0.3153, 0.5, 0.5, 0.3153, 0.6847, 0.5, 0.5, 0.6847, 0.1307, 0.3153, 0.3153, 0.5, 0.1307, 0.6847, 0.1307, 0.6847, 0.3153, 0.5, 0.5, 0.6847, 0.3153, 0.8693, 0.5, 0.3153, 0.6847, 0.1307, 0.8693, 0.3153, 0.6847, 0.5, 0.6847, 0.5, 0.8693, 0.3153, 0.8693, 0.6847, 0.5, 0.3153, 0.3153, 0.1307, 0.6847, 0.1307])
me_plane_034.use_remesh_preserve_volume = False
me_plane_034.use_remesh_preserve_attributes = False
me_plane_034.use_mirror_vertex_groups = False
me_plane_034.update()
me_cube_009 = bpy.data.meshes.new('Cube.009')
me_cube_009.from_pydata([(6.0, 1.907e-06, 0.0), (6.0, 2.0, 0.0), (8.0, 2.0, 0.0), (-9.537e-07, 1.907e-06, 0.0), (-9.537e-07, 2.0, 0.0), (-2.0, 2.0, 0.0), (6.0, 8.0, 0.0), (8.0, 8.0, 0.0), (-9.537e-07, 8.0, 0.0), (-2.0, 8.0, 0.0), (6.0, 10.0, 0.0), (-9.537e-07, 10.0, 0.0), (-9.537e-07, 4.0, 0.0), (-9.537e-07, 6.0, 0.0), (-2.0, 6.0, 0.0), (-2.0, 4.0, 0.0), (6.0, 4.0, 0.0), (6.0, 6.0, 0.0), (8.0, 6.0, 0.0), (8.0, 4.0, 0.0), (2.0, 2.0, 0.0), (4.0, 2.0, 0.0), (2.0, 1.907e-06, 0.0), (4.0, 1.907e-06, 0.0), (2.0, 8.0, 0.0), (4.0, 8.0, 0.0), (2.0, 10.0, 0.0), (4.0, 10.0, 0.0), (4.0, 4.0, 0.0), (2.0, 4.0, 0.0), (4.0, 6.0, 0.0), (2.0, 6.0, 0.0)], [], [(2, 1, 0), (22, 20, 4, 3), (14, 13, 8, 9), (3, 4, 5), (6, 7, 10), (30, 17, 6, 25), (17, 18, 7, 6), (25, 6, 10, 27), (9, 8, 11), (1, 2, 19, 16), (16, 19, 18, 17), (21, 1, 16, 28), (28, 16, 17, 30), (5, 4, 12, 15), (15, 12, 13, 14), (12, 29, 31, 13), (29, 28, 30, 31), (4, 20, 29, 12), (20, 21, 28, 29), (8, 24, 26, 11), (24, 25, 27, 26), (13, 31, 24, 8), (31, 30, 25, 24), (0, 1, 21, 23), (23, 21, 20, 22)])
me_cube_009.use_remesh_preserve_volume = False
me_cube_009.use_remesh_preserve_attributes = False
me_cube_009.use_mirror_vertex_groups = False
me_cube_009.update()
me_cube_008 = bpy.data.meshes.new('Cube.008')
me_cube_008.from_pydata([(6.0, 1.907e-06, 0.0), (6.0, 2.0, 0.0), (8.0, 2.0, 0.0), (-9.537e-07, 1.907e-06, 0.0), (-9.537e-07, 2.0, 0.0), (-2.0, 2.0, 0.0), (6.0, 8.0, 0.0), (8.0, 8.0, 0.0), (-9.537e-07, 8.0, 0.0), (-2.0, 8.0, 0.0), (6.0, 10.0, 0.0), (-9.537e-07, 10.0, 0.0), (-9.537e-07, 4.0, 0.0), (-9.537e-07, 6.0, 0.0), (-2.0, 6.0, 0.0), (-2.0, 4.0, 0.0), (6.0, 4.0, 0.0), (6.0, 6.0, 0.0), (8.0, 6.0, 0.0), (8.0, 4.0, 0.0), (2.0, 2.0, 0.0), (4.0, 2.0, 0.0), (2.0, 1.907e-06, 0.0), (4.0, 1.907e-06, 0.0), (2.0, 8.0, 0.0), (4.0, 8.0, 0.0), (2.0, 10.0, 0.0), (4.0, 10.0, 0.0), (4.0, 4.0, 0.0), (2.0, 4.0, 0.0), (4.0, 6.0, 0.0), (2.0, 6.0, 0.0)], [], [(2, 1, 0), (22, 20, 4, 3), (14, 13, 8, 9), (3, 4, 5), (6, 7, 10), (30, 17, 6, 25), (17, 18, 7, 6), (25, 6, 10, 27), (9, 8, 11), (1, 2, 19, 16), (16, 19, 18, 17), (21, 1, 16, 28), (28, 16, 17, 30), (5, 4, 12, 15), (15, 12, 13, 14), (12, 29, 31, 13), (29, 28, 30, 31), (4, 20, 29, 12), (20, 21, 28, 29), (8, 24, 26, 11), (24, 25, 27, 26), (13, 31, 24, 8), (31, 30, 25, 24), (0, 1, 21, 23), (23, 21, 20, 22)])
me_cube_008.use_remesh_preserve_volume = False
me_cube_008.use_remesh_preserve_attributes = False
me_cube_008.use_mirror_vertex_groups = False
me_cube_008.update()
me_plane_033 = bpy.data.meshes.new('Plane.033')
me_plane_033.from_pydata([(-0.3333, 0.0, 0.0), (0.3333, 0.0, 0.0), (-0.3333, -1.333, 0.6667), (0.3333, -1.333, 0.6667)], [], [(1, 0, 2, 3)])
_uv = me_plane_033.uv_layers.new(name='UVMap')
_uv.uv.foreach_set('vector', [0.0, 0.0, 0.0, 0.0, 0.0, 0.0, 0.0, 0.0])
me_plane_033.use_remesh_preserve_volume = False
me_plane_033.use_remesh_preserve_attributes = False
me_plane_033.use_mirror_vertex_groups = False
me_plane_033.update()
me_plane_032 = bpy.data.meshes.new('Plane.032')
me_plane_032.from_pydata([(-0.6667, 0.0, 0.0), (2.98e-07, 0.0, 0.0), (-0.6667, -1.333, 0.6667), (8.941e-08, -1.333, 0.6667)], [], [(1, 0, 2, 3)])
_uv = me_plane_032.uv_layers.new(name='UVMap')
_uv.uv.foreach_set('vector', [0.0, 0.0, 0.0, 0.0, 0.0, 0.0, 0.0, 0.0])
me_plane_032.use_remesh_preserve_volume = False
me_plane_032.use_remesh_preserve_attributes = False
me_plane_032.use_mirror_vertex_groups = False
me_plane_032.update()
me_plane_031 = bpy.data.meshes.new('Plane.031')
me_plane_031.from_pydata([(-0.6667, 1.192e-07, -5.96e-08), (8.941e-08, 1.192e-07, -5.96e-08), (0.6667, -1.333, -5.96e-08), (0.6667, -0.6667, -5.96e-08)], [], [(1, 0, 2, 3)])
_uv = me_plane_031.uv_layers.new(name='UVMap')
_uv.uv.foreach_set('vector', [0.0, 0.0, 0.0, 0.0, 0.0, 0.0, 0.0, 0.0])
me_plane_031.use_remesh_preserve_volume = False
me_plane_031.use_remesh_preserve_attributes = False
me_plane_031.use_mirror_vertex_groups = False
me_plane_031.update()
me_plane_030 = bpy.data.meshes.new('Plane.030')
me_plane_030.from_pydata([(-0.6667, 1.192e-07, -5.96e-08), (8.941e-08, 1.192e-07, -5.96e-08), (0.6667, -1.333, -5.96e-08), (0.6667, -0.6667, -5.96e-08)], [], [(1, 0, 2, 3)])
_uv = me_plane_030.uv_layers.new(name='UVMap')
_uv.uv.foreach_set('vector', [0.0, 0.0, 0.0, 0.0, 0.0, 0.0, 0.0, 0.0])
me_plane_030.use_remesh_preserve_volume = False
me_plane_030.use_remesh_preserve_attributes = False
me_plane_030.use_mirror_vertex_groups = False
me_plane_030.update()
me_plane_029 = bpy.data.meshes.new('Plane.029')
me_plane_029.from_pydata([(-8.345e-07, -0.6667, 0.0), (-7.153e-07, -2.98e-07, 0.0), (0.6667, -0.6667, 0.0), (0.6667, -4.172e-07, 0.0)], [], [(0, 1, 3, 2)])
_uv = me_plane_029.uv_layers.new(name='UVMap')
_uv.uv.foreach_set('vector', [0.0, 0.0, 0.0, 0.0, 0.0, 0.0, 0.0, 0.0])
me_plane_029.use_remesh_preserve_volume = False
me_plane_029.use_remesh_preserve_attributes = False
me_plane_029.use_mirror_vertex_groups = False
me_plane_029.update()

# ---- objects
ob_switch_type_01 = bpy.data.objects.new('Switch_Type_01', me_plane)
ob_ceiling = bpy.data.objects.new('Ceiling', me_cube_015)
ob_walls = bpy.data.objects.new('Walls', me_cube_013)
ob_floor = bpy.data.objects.new('Floor', me_cube_012)
ob_octagonal_platform_025 = bpy.data.objects.new('Octagonal Platform.025', me_plane_035)
ob_octagonal_platform_024 = bpy.data.objects.new('Octagonal Platform.024', me_plane_035)
ob_octagonal_platform_023 = bpy.data.objects.new('Octagonal Platform.023', me_plane_035)
ob_octagonal_platform_022 = bpy.data.objects.new('Octagonal Platform.022', me_plane_035)
ob_rampup_003 = bpy.data.objects.new('RampUp.003', me_plane_037)
ob_octagonal_platform_021 = bpy.data.objects.new('Octagonal Platform.021', me_plane_035)
ob_rampup_002 = bpy.data.objects.new('RampUp.002', me_plane_037)
ob_octagonal_platform_020 = bpy.data.objects.new('Octagonal Platform.020', me_plane_036)
ob_cube_005 = bpy.data.objects.new('Cube.005', me_cube_010)
ob_octagonal_platform_019 = bpy.data.objects.new('Octagonal Platform.019', me_plane_035)
ob_octagonal_platform_018 = bpy.data.objects.new('Octagonal Platform.018', me_plane_034)
ob_cube_004 = bpy.data.objects.new('Cube.004', me_cube_009)
ob_cube_003 = bpy.data.objects.new('Cube.003', me_cube_008)
ob_octagonal_platform_017 = bpy.data.objects.new('Octagonal Platform.017', me_plane_033)
ob_octagonal_platform_016 = bpy.data.objects.new('Octagonal Platform.016', me_plane_032)
ob_octagonal_platform_015 = bpy.data.objects.new('Octagonal Platform.015', me_plane_031)
ob_octagonal_platform_007 = bpy.data.objects.new('Octagonal Platform.007', me_plane_030)
ob_octagonal_platform_006 = bpy.data.objects.new('Octagonal Platform.006', me_plane_029)

# ---- transforms, parenting, visibility, modifiers, constraints
ob_switch_type_01.location = (0.0, 0.0, 0.0)
ob_switch_type_01.lineart.crease_threshold = 0.0
ob_ceiling.location = (0.0, 0.0, 5.0)
ob_ceiling.scale = (2.0, 2.0, 2.0)
ob_ceiling.lineart.crease_threshold = 0.0
ob_walls.location = (0.0, 0.0, 0.0)
ob_walls.scale = (2.0, 2.0, 2.0)
ob_walls.lineart.crease_threshold = 0.0
ob_floor.location = (0.0, 0.0, 0.0)
ob_floor.scale = (2.0, 2.0, 2.0)
ob_floor.lineart.crease_threshold = 0.0
ob_octagonal_platform_025.location = (0.0, 0.0, 0.0)
ob_octagonal_platform_025.scale = (3.0, 3.0, 3.0)
ob_octagonal_platform_025.lineart.crease_threshold = 0.0
ob_octagonal_platform_024.location = (6.0, 0.0, 0.0)
ob_octagonal_platform_024.scale = (3.0, 3.0, 3.0)
ob_octagonal_platform_024.lineart.crease_threshold = 0.0
ob_octagonal_platform_023.location = (6.0, 6.0, 0.0)
ob_octagonal_platform_023.scale = (3.0, 3.0, 3.0)
ob_octagonal_platform_023.lineart.crease_threshold = 0.0
ob_octagonal_platform_022.location = (0.0, 6.0, 0.0)
ob_octagonal_platform_022.scale = (3.0, 3.0, 3.0)
ob_octagonal_platform_022.lineart.crease_threshold = 0.0
ob_rampup_003.location = (2.0, -4.0, 0.0)
ob_rampup_003.rotation_euler = (0.0, -0.0, -1.571)
ob_rampup_003.scale = (3.0, 3.0, 3.0)
ob_rampup_003.lineart.crease_threshold = 0.0
ob_octagonal_platform_021.location = (-2.243, -8.243, 2.0)
ob_octagonal_platform_021.scale = (3.0, 3.0, 3.0)
ob_octagonal_platform_021.lineart.crease_threshold = 0.0
ob_rampup_002.location = (-8.243, -8.243, 2.0)
ob_rampup_002.rotation_euler = (0.0, 0.0, -3.142)
ob_rampup_002.scale = (3.0, 3.0, 3.0)
ob_rampup_002.lineart.crease_threshold = 0.0
ob_octagonal_platform_020.location = (-12.49, -4.0, 4.0)
ob_octagonal_platform_020.rotation_euler = (0.0, -0.0, -1.571)
ob_octagonal_platform_020.scale = (3.0, 3.0, 3.0)
ob_octagonal_platform_020.lineart.crease_threshold = 0.0
ob_cube_005.location = (-10.49, 8.0, 4.0)
ob_cube_005.lineart.crease_threshold = 0.0
ob_octagonal_platform_019.location = (-6.485, 12.0, 4.0)
ob_octagonal_platform_019.rotation_euler = (0.0, -0.0, -3.142)
ob_octagonal_platform_019.scale = (3.0, 3.0, 3.0)
ob_octagonal_platform_019.lineart.crease_threshold = 0.0
ob_octagonal_platform_018.location = (-20.49, 14.0, 4.0)
ob_octagonal_platform_018.rotation_euler = (0.0, 0.0, -6.283)
ob_octagonal_platform_018.scale = (3.0, 3.0, 3.0)
ob_octagonal_platform_018.lineart.crease_threshold = 0.0
ob_cube_004.location = (-16.49, 20.0, 4.0)
ob_cube_004.lineart.crease_threshold = 0.0
ob_cube_003.location = (-12.49, 18.0, 8.0)
ob_cube_003.rotation_euler = (0.0, -0.0, -3.142)
ob_cube_003.lineart.crease_threshold = 0.0
ob_octagonal_platform_017.location = (-3.485, 16.0, 4.0)
ob_octagonal_platform_017.rotation_euler = (0.0, -0.0, -3.142)
ob_octagonal_platform_017.scale = (3.0, 3.0, 3.0)
ob_octagonal_platform_017.lineart.crease_threshold = 0.0
ob_octagonal_platform_016.location = (-6.485, 22.0, 6.0)
ob_octagonal_platform_016.rotation_euler = (0.0, 0.0, -1.571)
ob_octagonal_platform_016.scale = (3.0, 3.0, 3.0)
ob_octagonal_platform_016.lineart.crease_threshold = 0.0
ob_octagonal_platform_015.location = (-4.485, 20.0, 6.0)
ob_octagonal_platform_015.rotation_euler = (0.0, -0.0, -3.142)
ob_octagonal_platform_015.scale = (3.0, 3.0, 3.0)
ob_octagonal_platform_015.lineart.crease_threshold = 0.0
ob_octagonal_platform_007.location = (-10.49, 22.0, 8.0)
ob_octagonal_platform_007.rotation_euler = (0.0, 0.0, -1.571)
ob_octagonal_platform_007.scale = (3.0, 3.0, 3.0)
ob_octagonal_platform_007.lineart.crease_threshold = 0.0
ob_octagonal_platform_006.location = (-12.49, 20.0, 8.0)
ob_octagonal_platform_006.rotation_euler = (0.0, 0.0, -1.571)
ob_octagonal_platform_006.scale = (3.0, 3.0, 3.0)
ob_octagonal_platform_006.lineart.crease_threshold = 0.0

# ---- collection membership
col_collection_1.objects.link(ob_switch_type_01)
col_collection_1.objects.link(ob_ceiling)
col_collection_1.objects.link(ob_walls)
col_collection_1.objects.link(ob_floor)
col_collection_2.objects.link(ob_octagonal_platform_025)
col_collection_2.objects.link(ob_octagonal_platform_024)
col_collection_2.objects.link(ob_octagonal_platform_023)
col_collection_2.objects.link(ob_octagonal_platform_022)
col_collection_2.objects.link(ob_rampup_003)
col_collection_2.objects.link(ob_octagonal_platform_021)
col_collection_2.objects.link(ob_rampup_002)
col_collection_2.objects.link(ob_octagonal_platform_020)
col_collection_2.objects.link(ob_cube_005)
col_collection_2.objects.link(ob_octagonal_platform_019)
col_collection_2.objects.link(ob_octagonal_platform_018)
col_collection_2.objects.link(ob_cube_004)
col_collection_2.objects.link(ob_cube_003)
col_collection_2.objects.link(ob_octagonal_platform_017)
col_collection_2.objects.link(ob_octagonal_platform_016)
col_collection_2.objects.link(ob_octagonal_platform_015)
col_collection_2.objects.link(ob_octagonal_platform_007)
col_collection_2.objects.link(ob_octagonal_platform_006)

# ---- scene / render settings (as saved in the file)
scene.frame_start = 1; scene.frame_end = 250; scene.frame_set(1)
scene.render.engine = 'BLENDER_EEVEE_NEXT'
scene.render.resolution_percentage = 50
scene.render.dither_intensity = 0.0
scene.cycles.use_denoising = False
scene.cycles.samples = 10
scene.cycles.sampling_pattern = 'TABULATED_SOBOL'
scene.cycles.light_sampling_threshold = 0.0
scene.cycles.use_adaptive_sampling = False
scene.cycles.use_light_tree = False
scene.cycles.blur_glossy = 0.0
scene.cycles.pixel_filter_type = 'GAUSSIAN'
scene.cycles.sample_clamp_indirect = 0.0
scene.view_settings.view_transform = 'Standard'
bpy.context.view_layer.update()

# ---- added for rendering (the .blend has no active camera and no usable light): camera, sun
cam_auto = bpy.data.cameras.new('AutoCamera')
cam_auto.lens = 50.0
cam_auto.sensor_width = 36.0
cam_auto.clip_end = 1763.85
ob_auto_camera = bpy.data.objects.new('AutoCamera', cam_auto)
scene.collection.objects.link(ob_auto_camera)
ob_auto_camera.location = (80.0196, -106.848, 90.9039)
ob_auto_camera.rotation_euler = (1.09748, -7.21219e-08, 0.694738)
scene.camera = ob_auto_camera
light_auto_sun = bpy.data.lights.new('AutoSun', 'SUN')
light_auto_sun.energy = 3.0
light_auto_sun.angle = 0.0523599
ob_auto_sun = bpy.data.objects.new('AutoSun', light_auto_sun)
scene.collection.objects.link(ob_auto_sun)
ob_auto_sun.rotation_euler = (0.872665, 0.174533, 0.523599)
bpy.context.view_layer.update()
